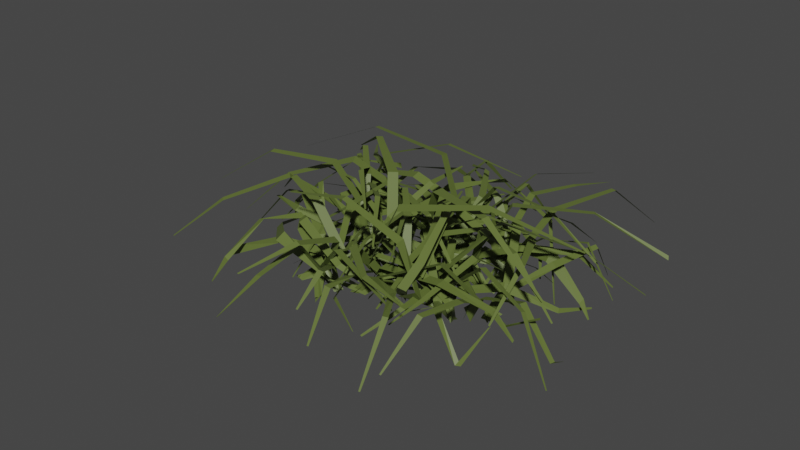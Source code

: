 # Source: JapaneseSedge1.blend  (saved by Blender 2.93.21; exported with 4.5.12 LTS)
import bpy
from mathutils import Matrix  # noqa: F401  (used for matrix-valued properties, if any)

bpy.ops.wm.read_factory_settings(use_empty=True)
scene = bpy.context.scene
scene.name = 'Scene'

# ---- collections
col_collection = bpy.data.collections.new('Collection'); scene.collection.children.link(col_collection)

# ---- materials (node trees are filled in below, after node groups)
mat_japanesesedge1 = bpy.data.materials.new('JapaneseSedge1')
mat_japanesesedge1.use_transparent_shadow = False

# ---- material node trees
mat_japanesesedge1.use_nodes = True; mat_japanesesedge1.node_tree.nodes.clear()
_N = mat_japanesesedge1.node_tree.nodes; _L = mat_japanesesedge1.node_tree.links
n0 = _N.new('ShaderNodeBsdfPrincipled'); n0.name = 'Principled BSDF'; n0.location = (10, 300)
n0.distribution = 'GGX'
n0.subsurface_method = 'BURLEY'
n0.inputs[0].default_value = (0.1148, 0.1544, 0.03447, 1.0)
n0.inputs[3].default_value = 1.45
n0.inputs[27].default_value = (0.0, 0.0, 0.0, 1.0)
n0.inputs[28].default_value = 1.0
n1 = _N.new('ShaderNodeOutputMaterial'); n1.name = 'Material Output'; n1.location = (300, 300)
_L.new(n0.outputs[0], n1.inputs[0])
n1.is_active_output = True

# ---- world
world_world = bpy.data.worlds.new('World'); scene.world = world_world
world_world.use_nodes = True; world_world.node_tree.nodes.clear()
_N = world_world.node_tree.nodes; _L = world_world.node_tree.links
n0 = _N.new('ShaderNodeOutputWorld'); n0.name = 'World Output'; n0.location = (300, 300)
n1 = _N.new('ShaderNodeBackground'); n1.name = 'Background'; n1.location = (10, 300)
n1.inputs[0].default_value = (0.05088, 0.05088, 0.05088, 1.0)
_L.new(n1.outputs[0], n0.inputs[0])
n0.is_active_output = True
world_world.color = (0.05088, 0.05088, 0.05088)
world_world.use_sun_shadow = False
world_world.sun_shadow_jitter_overblur = 0.0

# ---- meshes
me_plane_003 = bpy.data.meshes.new('Plane.003')
me_plane_003.from_pydata([(0.4024, 0.265, -0.2491), (0.447, 0.2822, -0.1459), (0.1943, 1.035, -0.1672), (0.203, 1.039, -0.1653), (0.1485, 0.8233, 0.1038), (0.1928, 0.5205, 0.09285), (0.3258, 0.2858, -0.04214), (0.371, 0.3033, -0.0269), (0.2341, 0.5364, 0.1068), (0.1767, 0.8342, 0.103), (0.4646, 0.3602, -0.109), (0.5038, 0.3425, -0.07886), (0.5149, 0.987, 0.2188), (0.5225, 0.9835, 0.2232), (0.3223, 0.6604, 0.2687), (0.2379, 0.3588, 0.1478), (0.3381, 0.2629, -0.1093), (0.3773, 0.2453, -0.08671), (0.2741, 0.3425, 0.1687), (0.3471, 0.6493, 0.283), (0.1177, 0.2009, -0.1431), (0.1673, 0.2036, -0.2371), (0.1839, 0.9153, -0.1048), (0.1937, 0.9159, -0.1031), (0.1027, 0.8464, -0.02981), (0.05421, 0.6152, 0.1139), (0.07665, 0.3143, -0.05696), (0.1265, 0.3173, -0.04803), (0.1003, 0.618, 0.1097), (0.1342, 0.8483, -0.02861), (0.3196, 0.4256, -0.1694), (0.3682, 0.4151, -0.152), (0.53, 1.174, 0.09923), (0.5393, 1.172, 0.1034), (0.4504, 0.8819, 0.1656), (0.3594, 0.5571, 0.2034), (0.3132, 0.3826, -0.02856), (0.3616, 0.3716, -0.02902), (0.4036, 0.5468, 0.2029), (0.4806, 0.8749, 0.1652), (0.07642, 0.5002, -0.06126), (0.1168, 0.5217, -0.04291), (-0.2277, 1.253, -0.2041), (-0.2198, 1.257, -0.2009), (-0.2734, 1.001, 0.06568), (-0.2008, 0.6891, 0.08979), (-0.023, 0.4877, 0.04886), (0.0174, 0.5093, 0.06433), (-0.1635, 0.709, 0.1096), (-0.2479, 1.015, 0.0754), (-0.3169, 0.3532, -0.06279), (-0.2904, 0.3937, -0.06873), (-0.9964, 0.8126, 0.04237), (-0.9913, 0.8204, 0.04373), (-0.8191, 0.5746, 0.09507), (-0.5558, 0.3536, 0.1697), (-0.3395, 0.2858, 0.03822), (-0.3129, 0.3263, -0.02039), (-0.5313, 0.391, 0.1841), (-0.8023, 0.6002, 0.1049), (-0.1756, 0.09424, -0.05931), (-0.1445, 0.07763, -0.09319), (-0.02034, 0.8308, -0.2226), (-0.0143, 0.8275, -0.2293), (0.1566, 0.626, -0.00697), (0.1744, 0.3359, -0.0318), (-0.01034, 0.1102, -0.0835), (0.02066, 0.09356, -0.118), (0.2031, 0.3206, -0.06367), (0.1762, 0.6155, -0.02854), (-0.3262, 0.1161, -0.02657), (-0.2825, 0.1284, -0.04714), (-0.6648, 0.625, -0.07403), (-0.6562, 0.6274, -0.07781), (-0.5348, 0.6868, -0.1718), (-0.3921, 0.5617, -0.04107), (-0.308, 0.2779, 0.03143), (-0.2642, 0.2902, 0.009872), (-0.3517, 0.573, -0.02778), (-0.5072, 0.6946, -0.1868), (-0.4713, 0.2983, -0.03881), (-0.4252, 0.29, -0.02844), (-0.2529, 1.055, -0.1714), (-0.2439, 1.053, -0.1664), (-0.4051, 0.8964, 0.001101), (-0.5245, 0.6172, 0.08905), (-0.5303, 0.353, 0.0357), (-0.4842, 0.3447, 0.03673), (-0.4819, 0.6096, 0.1035), (-0.376, 0.8911, 0.0286), (-0.4843, 0.03606, -0.024), (-0.4486, 0.07131, -0.02544), (-0.9637, 0.6115, 0.08322), (-0.9567, 0.6183, 0.08235), (-0.7141, 0.3613, 0.2635), (-0.4838, 0.1019, 0.2336), (-0.4089, -0.01435, 0.05686), (-0.3732, 0.02091, 0.05918), (-0.4508, 0.1344, 0.2295), (-0.6916, 0.3836, 0.2607), (-0.04345, 0.1949, -0.1375), (-0.007522, 0.2197, -0.1875), (-0.3149, 0.9339, 0.04302), (-0.3078, 0.9386, 0.05827), (-0.04584, 0.6924, 0.1868), (0.1304, 0.3881, 0.178), (0.09296, 0.187, -0.04971), (0.129, 0.2113, -0.07617), (0.1637, 0.4106, 0.1535), (-0.02304, 0.7078, 0.1701), (-0.3458, -0.03136, -0.03494), (-0.3034, -0.02634, -0.05666), (-0.131, 0.5774, 0.221), (-0.1227, 0.5784, 0.2164), (-0.07284, 0.2026, 0.2746), (-0.1154, -0.1112, 0.1615), (-0.2529, -0.1665, -0.09081), (-0.2105, -0.1615, -0.1142), (-0.07628, -0.1066, 0.1399), (-0.04606, 0.2058, 0.2598), (-0.2703, -0.2859, -0.1629), (-0.2205, -0.286, -0.2027), (-0.2568, 0.4541, 0.07998), (-0.2471, 0.4541, 0.08063), (-0.2835, 0.1047, 0.2577), (-0.2974, -0.2385, 0.2266), (-0.2839, -0.3733, -0.04124), (-0.2341, -0.3734, -0.03793), (-0.2514, -0.2386, 0.2296), (-0.252, 0.1047, 0.2598), (-0.6408, 0.04523, -0.02437), (-0.5991, 0.01732, -0.02905), (-0.1628, 0.6978, -0.07859), (-0.1547, 0.6924, -0.07816), (-0.3001, 0.5232, 0.0109), (-0.4903, 0.2687, 0.1503), (-0.6307, 0.06355, 0.07894), (-0.589, 0.03565, 0.06772), (-0.4517, 0.2429, 0.1506), (-0.2737, 0.5055, 0.01117), (-0.1294, -0.2521, -0.2265), (-0.1023, -0.2819, -0.1724), (0.356, 0.3631, -0.07475), (0.3613, 0.3573, -0.0797), (0.3915, 0.1122, -0.162), (0.2629, -0.1576, 0.02696), (0.008218, -0.2968, -0.05796), (0.03535, -0.3267, -0.08802), (0.288, -0.1851, -0.0008225), (0.4086, 0.09333, -0.1833), (-0.03939, -0.1569, -0.225), (-0.004452, -0.1526, -0.2293), (-0.4378, 0.3946, -0.09016), (-0.431, 0.3955, -0.09797), (-0.1869, 0.4325, -0.162), (0.01893, 0.2841, -0.1134), (0.05407, -0.004717, -0.1074), (0.08901, -0.0005091, -0.1406), (0.05121, 0.288, -0.1441), (-0.1647, 0.4352, -0.1745), (-0.4023, -0.3149, -0.1486), (-0.3552, -0.323, -0.1648), (-0.1389, 0.3729, -0.1159), (-0.1297, 0.3713, -0.1158), (-0.2796, 0.311, -0.04794), (-0.4087, 0.08778, 0.06672), (-0.4432, -0.2047, -0.06139), (-0.3961, -0.2129, -0.04632), (-0.3652, 0.08023, 0.01674), (-0.2498, 0.3058, -0.04836), (-0.1935, -0.08685, -0.08631), (-0.1474, -0.1011, -0.1191), (0.1275, 0.6473, 0.09248), (0.1364, 0.6445, 0.08883), (0.09045, 0.3265, 0.171), (-0.01761, -0.004522, 0.2049), (-0.1457, -0.1556, -0.02645), (-0.09957, -0.1698, -0.04179), (0.02499, -0.01767, 0.1907), (0.1196, 0.3176, 0.1613), (-0.4978, -0.06373, -0.04712), (-0.4555, -0.06084, -0.03031), (-0.6656, 0.6617, 0.0579), (-0.6573, 0.6623, 0.02369), (-0.7476, 0.3183, 0.1702), (-0.7281, -0.01847, 0.1462), (-0.5928, -0.1499, 0.03876), (-0.5505, -0.147, 0.02551), (-0.689, -0.0158, 0.1688), (-0.7208, 0.3201, 0.1857), (-0.3541, -0.1648, -0.06912), (-0.3097, -0.1473, -0.07954), (-0.6824, 0.4668, -0.05837), (-0.6737, 0.4702, -0.06098), (-0.567, 0.428, -0.03652), (-0.4326, 0.2298, 0.05837), (-0.3442, -0.04876, 0.03131), (-0.2998, -0.0313, 0.02376), (-0.3917, 0.2459, 0.05405), (-0.539, 0.439, -0.04488), (-0.1519, -0.4954, -0.1667), (-0.1078, -0.5041, -0.1184), (0.115, 0.2621, -0.1864), (0.1235, 0.2601, -0.2086), (-0.08791, 0.1023, -0.04503), (-0.2396, -0.1773, 0.0866), (-0.2373, -0.442, -0.05647), (-0.1933, -0.4519, -0.03471), (-0.1994, -0.1871, 0.1067), (-0.0604, 0.09556, -0.03125), (0.2122, -0.4277, -0.0628), (0.2569, -0.4093, -0.0781), (0.1499, 0.1963, 0.2826), (0.1585, 0.2, 0.2799), (0.3035, -0.1624, 0.3392), (0.3764, -0.4742, 0.2077), (0.3115, -0.5447, 0.0649), (0.3558, -0.526, 0.04808), (0.4174, -0.4569, 0.1948), (0.3315, -0.1505, 0.3304), (0.06567, -0.2318, -0.1715), (0.1084, -0.2517, -0.2478), (0.4801, 0.4341, 0.03056), (0.4885, 0.43, 0.03425), (0.3849, 0.1371, 0.1642), (0.2284, -0.1649, 0.1994), (0.09195, -0.2979, -0.02908), (0.1349, -0.3191, -0.04152), (0.2681, -0.1844, 0.1879), (0.4121, 0.1237, 0.1563), (0.09118, -0.5163, -0.06284), (0.1308, -0.5313, -0.03292), (0.2385, 0.2533, 0.005882), (0.2463, 0.2504, 0.01142), (-0.000293, -0.02863, 0.1639), (-0.1299, -0.3561, 0.1436), (-0.04703, -0.5489, -0.02451), (-0.007399, -0.5639, 0.008773), (-0.09325, -0.37, 0.1699), (0.02477, -0.03811, 0.1819), (0.4588, -0.312, -0.1845), (0.4953, -0.2789, -0.02665), (0.0272, 0.2086, -0.1498), (0.03437, 0.2151, -0.1538), (0.05228, 0.1651, -0.155), (0.1876, -0.003704, -0.01774), (0.3838, -0.2264, -0.07927), (0.4198, -0.1925, -0.08095), (0.2214, 0.0269, -0.01816), (0.07553, 0.1862, -0.1553), (0.2631, -0.03922, -0.2543), (0.3, -0.01899, -0.2289), (-0.09045, 0.6727, -0.01572), (-0.08327, 0.6767, -0.01088), (-0.1211, 0.3798, 0.006451), (-0.02847, 0.06495, 0.09341), (0.1634, -0.09083, -0.06852), (0.2002, -0.0706, -0.04311), (0.005591, 0.08364, 0.1169), (-0.09775, 0.3926, 0.02252), (0.2652, -0.2876, -0.1422), (0.2967, -0.2587, -0.1845), (-0.3071, 0.2293, -0.1966), (-0.3009, 0.2349, -0.2022), (-0.08016, 0.2269, -0.1229), (0.1693, 0.07401, 0.05215), (0.3043, -0.1727, -0.0481), (0.3366, -0.1445, -0.08802), (0.1987, 0.1002, 0.02916), (-0.06005, 0.2448, -0.1386), (-0.01355, 0.0241, -0.1861), (0.02435, 0.03782, -0.2281), (-0.03753, 0.756, -0.274), (-0.03016, 0.7587, -0.2683), (-0.2157, 0.6066, -0.03406), (-0.2731, 0.3375, -0.04216), (-0.1464, 0.08087, -0.04177), (-0.1085, 0.09458, -0.07003), (-0.2381, 0.3502, -0.0173), (-0.1918, 0.6152, -0.01528), (0.4017, -0.2215, -0.2491), (0.4443, -0.203, -0.2341), (0.04659, 0.3588, 0.1526), (0.05489, 0.3624, 0.1555), (0.1428, 0.005195, 0.2685), (0.2815, -0.2927, 0.1919), (0.3941, -0.3468, -0.09781), (0.4367, -0.3284, -0.08726), (0.3208, -0.2757, 0.2058), (0.1698, 0.01686, 0.278), (0.5312, -0.0935, -0.2333), (0.573, -0.1153, -0.2498), (0.8611, 0.6161, -0.1703), (0.8693, 0.6119, -0.1735), (0.8774, 0.421, 0.1067), (0.7859, 0.1424, 0.08819), (0.6195, -0.07686, -0.05397), (0.6613, -0.09861, -0.06), (0.8246, 0.1223, 0.07292), (0.9039, 0.4072, 0.09631), (0.4215, 0.2445, -0.2455), (0.428, 0.3027, -0.1511), (-0.4814, 0.4207, -0.1334), (-0.4802, 0.4321, -0.1318), (-0.3087, 0.3274, 0.01767), (0.01873, 0.2414, 0.1436), (0.3442, 0.2195, 0.002633), (0.3507, 0.2777, 0.01052), (0.02472, 0.2952, 0.1509), (-0.3046, 0.3642, -0.0004243), (0.4787, 0.3394, -0.1112), (0.4896, 0.3633, -0.07629), (-0.109, 0.5385, 0.01371), (-0.1069, 0.5431, 0.01891), (0.03832, 0.303, -0.03567), (0.264, 0.1596, -0.01783), (0.4542, 0.2144, -0.1412), (0.4651, 0.2383, -0.1127), (0.2741, 0.1817, 0.008476), (0.04523, 0.3181, -0.01768), (0.1303, 0.1714, -0.1511), (0.1544, 0.2329, -0.1786), (-0.758, 0.4958, -0.08802), (-0.7533, 0.5079, -0.0897), (-0.654, 0.5062, -0.03961), (-0.3535, 0.4125, 0.08876), (0.007682, 0.2548, 0.01694), (0.03183, 0.3163, 0.008393), (-0.3312, 0.4693, 0.08087), (-0.637, 0.5443, -0.04607), (0.3299, 0.402, -0.225), (0.3572, 0.438, -0.1516), (-0.2381, 0.8504, 0.0718), (-0.2328, 0.8574, 0.07348), (-0.04316, 0.6524, 0.1223), (0.1937, 0.449, 0.1626), (0.3475, 0.3626, -0.04736), (0.3747, 0.3987, -0.042), (0.2189, 0.4823, 0.1676), (-0.02588, 0.6752, 0.1257), (0.09751, 0.4799, -0.06812), (0.09574, 0.542, -0.03678), (-0.8933, 0.564, -0.1388), (-0.8937, 0.5761, -0.1358), (-0.6975, 0.4426, 0.06252), (-0.3358, 0.3736, 0.1598), (0.01685, 0.414, 0.01313), (0.01507, 0.4761, 0.02818), (-0.3374, 0.431, 0.1737), (-0.6986, 0.4818, 0.07219), (-0.2895, 0.3432, -0.06526), (-0.3178, 0.4037, -0.06649), (-1.311, -0.06933, -0.1923), (-1.316, -0.05756, -0.1909), (-0.9797, -0.03326, 0.1183), (-0.5601, 0.1005, 0.2853), (-0.2802, 0.2799, 0.04571), (-0.3084, 0.3404, 0.05961), (-0.5862, 0.1563, 0.2981), (-0.9975, 0.004964, 0.1271), (-0.1499, 0.06871, -0.08891), (-0.1702, 0.1032, -0.06354), (-0.8291, -0.02079, -0.06175), (-0.8331, -0.01403, -0.05674), (-0.6938, -0.1892, -0.08718), (-0.4492, -0.2244, -0.07297), (-0.2085, -0.07238, -0.03682), (-0.2289, -0.03793, -0.01236), (-0.4681, -0.1926, -0.05537), (-0.7067, -0.1674, -0.07045), (-0.3035, 0.1021, -0.02817), (-0.3052, 0.1423, -0.04562), (-1.047, -0.02258, -0.1956), (-1.047, -0.01476, -0.2), (-0.906, 0.1643, 0.0309), (-0.6367, 0.2678, 0.03656), (-0.3684, 0.2121, 0.06312), (-0.3701, 0.2523, 0.0511), (-0.6383, 0.305, 0.01202), (-0.9071, 0.1897, 0.01769), (-0.461, 0.2736, -0.03305), (-0.4362, 0.315, -0.03413), (-1.052, 0.7337, -0.2461), (-1.047, 0.7417, -0.2445), (-0.984, 0.6029, 0.04992), (-0.7861, 0.4203, 0.05305), (-0.5431, 0.2843, 0.06004), (-0.5176, 0.3254, 0.04752), (-0.7625, 0.4583, 0.06069), (-0.9679, 0.6289, 0.05498), (-0.4595, 0.02378, -0.02905), (-0.4734, 0.08359, -0.02059), (-1.396, -0.1791, 0.03367), (-1.399, -0.1675, 0.03481), (-0.9975, -0.1306, 0.3063), (-0.5785, -0.05402, 0.3225), (-0.3811, 0.01669, 0.01647), (-0.3951, 0.07649, 0.02229), (-0.5914, 0.001238, 0.3279), (-1.006, -0.09277, 0.31), (-0.02108, 0.174, -0.16), (-0.02975, 0.2402, -0.1644), (-1.02, 0.1867, 0.2327), (-1.021, 0.1996, 0.23), (-0.539, 0.2753, 0.4537), (-0.07248, 0.3028, 0.3959), (0.1031, 0.2448, 0.03021), (0.09443, 0.311, 0.01658), (-0.08049, 0.364, 0.3833), (-0.5445, 0.3171, 0.4451), (-0.3293, -0.04821, -0.04839), (-0.32, -0.009492, -0.04304), (-0.763, 0.06813, 0.2204), (-0.7611, 0.07566, 0.2206), (-0.4621, -0.01655, 0.2462), (-0.2265, -0.08155, 0.1195), (-0.2077, -0.08144, -0.04067), (-0.1984, -0.04272, -0.02983), (-0.2179, -0.04577, 0.1207), (-0.4562, 0.007932, 0.247), (-0.2565, -0.3104, -0.2044), (-0.2343, -0.2615, -0.158), (-1.055, 0.01694, 0.006092), (-1.051, 0.02645, 0.008969), (-0.7588, -0.2058, 0.239), (-0.4176, -0.3826, 0.2477), (-0.2195, -0.3959, -0.02153), (-0.1974, -0.3471, -0.006755), (-0.3971, -0.3374, 0.2614), (-0.7448, -0.1749, 0.2484), (-0.5976, 0.01199, -0.03121), (-0.6423, 0.05055, -0.02243), (-1.253, -0.6934, -0.1107), (-1.262, -0.6856, -0.1095), (-1.025, -0.4947, 0.116), (-0.75, -0.2199, 0.2443), (-0.5817, -0.002988, 0.01691), (-0.6265, 0.03557, 0.0502), (-0.7913, -0.1843, 0.2488), (-1.053, -0.4703, 0.1191), (-0.1025, -0.2928, -0.1736), (-0.1292, -0.2412, -0.2331), (-0.9556, -0.5767, -0.2048), (-0.9608, -0.5654, -0.1944), (-0.7906, -0.6421, -0.09178), (-0.4803, -0.5861, 0.06506), (-0.176, -0.4064, -0.01981), (-0.2027, -0.3548, -0.002899), (-0.5049, -0.5385, 0.08068), (-0.8075, -0.6057, -0.05275), (-0.01888, -0.1679, -0.1871), (-0.02496, -0.1416, -0.2538), (-0.6009, -0.2589, -0.05374), (-0.6021, -0.2537, -0.0548), (-0.4409, -0.08573, 0.03661), (-0.2122, 0.003057, -0.0003886), (-0.03385, -0.06114, -0.11), (-0.03993, -0.03477, -0.1344), (-0.2178, 0.02742, -0.02289), (-0.4447, -0.06906, 0.04255), (-0.394, -0.3438, -0.1802), (-0.3635, -0.2941, -0.1366), (-1.058, 0.1012, -0.203), (-1.052, 0.111, -0.203), (-1.013, 0.0628, -0.08842), (-0.8069, -0.08237, 0.06961), (-0.5128, -0.269, -0.02519), (-0.4823, -0.2193, -0.0256), (-0.7787, -0.03645, 0.08487), (-0.9937, 0.09422, -0.086), (-0.1902, -0.1194, -0.09982), (-0.1507, -0.06856, -0.1057), (-0.8985, 0.546, 0.1544), (-0.8908, 0.5559, 0.1529), (-0.5371, 0.279, 0.3952), (-0.1992, -0.01304, 0.3667), (-0.08472, -0.1609, 0.02505), (-0.04531, -0.1101, 0.01726), (-0.1628, 0.03389, 0.3595), (-0.5122, 0.3112, 0.3903), (-0.4797, -0.08043, -0.0497), (-0.4736, -0.04414, -0.02753), (-1.165, 0.07197, -0.1056), (-1.164, 0.07904, -0.1034), (-0.9851, -0.114, 0.02086), (-0.7192, -0.226, 0.04759), (-0.5029, -0.1793, -0.009233), (-0.4968, -0.143, 0.009377), (-0.7135, -0.1925, 0.06879), (-0.9813, -0.09105, 0.01693), (-0.3326, -0.1793, -0.07639), (-0.3312, -0.1328, -0.07303), (-1.125, -0.1886, -0.2092), (-1.125, -0.1795, -0.2105), (-0.9428, -0.07518, 0.05127), (-0.6442, -0.03205, 0.09527), (-0.3783, -0.09643, -0.002992), (-0.3768, -0.04998, 0.04021), (-0.6429, 0.01087, 0.07784), (-0.9419, -0.04581, 0.05116), (-0.1433, -0.5226, -0.1439), (-0.1162, -0.4766, -0.1399), (-0.7703, 0.01265, -0.01383), (-0.7595, 0.02209, -0.1712), (-0.7326, -0.1672, 0.006697), (-0.5385, -0.3896, 0.05193), (-0.2598, -0.5339, -0.03889), (-0.2327, -0.4885, -0.02251), (-0.5139, -0.3486, 0.06707), (-0.7157, -0.1391, 0.01714), (0.2326, -0.4463, -0.0626), (0.2363, -0.3903, -0.07964), (-0.5306, -0.4439, 0.3006), (-0.53, -0.4327, 0.3022), (-0.09242, -0.5004, 0.4146), (0.2893, -0.5213, 0.295), (0.3789, -0.482, 0.02953), (0.3819, -0.4247, -0.04657), (0.2921, -0.4684, 0.3028), (-0.0905, -0.4642, 0.4199), (0.06912, -0.2602, -0.1548), (0.1051, -0.2238, -0.2436), (-0.4105, 0.3263, 0.059), (-0.4034, 0.333, 0.05822), (-0.1702, 0.07675, 0.2498), (0.05677, -0.1852, 0.2307), (0.1376, -0.3063, -0.03403), (0.1738, -0.2717, -0.03805), (0.0902, -0.1532, 0.2269), (-0.1474, 0.09864, 0.2472), (0.09992, -0.5485, -0.05984), (0.1221, -0.4991, -0.0371), (-0.862, 0.04439, -0.1245), (-0.8577, 0.05404, -0.117), (-0.7353, -0.3584, -0.01575), (-0.4084, -0.6781, 0.1432), (-0.02407, -0.7052, 0.06336), (-0.001916, -0.6557, 0.01704), (-0.3879, -0.6324, 0.1842), (-0.7213, -0.3271, 0.01231), (0.4822, -0.3185, -0.1882), (0.4719, -0.2723, -0.06294), (-0.2322, -0.5043, -0.1222), (-0.2342, -0.4952, -0.1313), (-0.1194, -0.4152, -0.1499), (0.1301, -0.3318, 0.05613), (0.402, -0.2953, -0.06692), (0.3929, -0.2503, -0.07455), (0.1206, -0.2891, 0.04718), (-0.1259, -0.3859, -0.156), (0.2836, -0.05044, -0.2495), (0.2794, -0.007767, -0.2336), (-0.439, -0.03015, -0.1652), (-0.4398, -0.02184, -0.1614), (-0.274, -0.1397, -0.03666), (-0.002155, -0.1855, 0.04707), (0.2408, -0.1232, -0.0659), (0.2365, -0.08048, -0.04999), (-0.006079, -0.1461, 0.06177), (-0.2767, -0.1127, -0.01969), (0.2879, -0.294, -0.1367), (0.2736, -0.2518, -0.1936), (-0.4664, -0.5073, -0.09246), (-0.4692, -0.4991, -0.09613), (-0.2596, -0.3329, 0.0492), (0.03673, -0.2079, 0.1424), (0.2678, -0.213, -0.03504), (0.2534, -0.1707, -0.05389), (0.02347, -0.1688, 0.125), (-0.2686, -0.3062, 0.03728), (0.004578, 0.01268, -0.2453), (0.006214, 0.04923, -0.2378), (-0.4876, 0.1285, -0.1851), (-0.4872, 0.1356, -0.1836), (-0.4664, 0.05819, -0.06106), (-0.3142, -0.001477, 0.03342), (-0.09066, -0.01035, -0.1125), (-0.08903, 0.0262, -0.105), (-0.3127, 0.03229, 0.04072), (-0.4654, 0.0813, -0.05627), (0.4237, -0.2312, -0.2505), (0.4223, -0.1933, -0.2327), (-0.2364, -0.2898, -0.1103), (-0.2367, -0.2824, -0.1068), (0.02452, -0.3781, 0.07056), (0.3124, -0.3929, 0.09426), (0.4647, -0.3064, -0.1159), (0.4634, -0.2685, -0.09858), (0.3112, -0.3579, 0.1106), (0.02364, -0.3541, 0.08178), (0.5349, -0.1226, -0.2292), (0.5693, -0.08618, -0.254), (-0.09831, 0.5238, -0.04732), (-0.09161, 0.5309, -0.04844), (0.1989, 0.4309, 0.06681), (0.4916, 0.2072, 0.1835), (0.6103, -0.04268, -0.03174), (0.6447, -0.006289, -0.05153), (0.5234, 0.2408, 0.1605), (0.2206, 0.4539, 0.05109), (-0.3138, -0.456, -0.2491), (-0.3499, -0.4875, -0.1431), (0.1452, -1.081, 0.1196), (0.1381, -1.086, 0.1232), (0.1157, -0.8636, 0.2217), (-0.02949, -0.6245, 0.09285), (-0.2349, -0.4505, -0.04212), (-0.2714, -0.4828, -0.02688), (-0.06281, -0.6535, 0.1068), (0.09291, -0.8819, 0.2351), (-0.3397, -0.5667, -0.1257), (-0.3826, -0.5636, -0.1119), (-0.1726, -1.155, 0.2316), (-0.1809, -1.157, 0.2344), (-0.1033, -0.8002, 0.2687), (-0.1271, -0.4879, 0.1478), (-0.2556, -0.435, -0.1093), (-0.297, -0.4289, -0.08671), (-0.1668, -0.485, 0.1687), (-0.1304, -0.7982, 0.283), (-0.06827, -0.2991, -0.1424), (-0.1139, -0.318, -0.2371), (0.1131, -0.988, -0.1479), (0.1042, -0.9917, -0.1457), (0.1667, -0.8732, 0.1521), (0.1331, -0.6661, 0.1171), (0.009132, -0.391, -0.05696), (-0.03672, -0.4109, -0.04803), (0.09078, -0.6845, 0.1129), (0.1377, -0.8841, 0.1645), (-0.1814, -0.5798, -0.1465), (-0.2299, -0.5845, -0.2148), (-0.123, -1.345, 0.1018), (-0.1325, -1.348, 0.09485), (-0.1479, -1.031, 0.1752), (-0.1735, -0.7159, 0.2034), (-0.19, -0.538, -0.02853), (-0.2393, -0.5445, -0.029), (-0.2186, -0.7213, 0.2029), (-0.1787, -1.039, 0.1732), (0.07292, -0.5656, -0.05235), (0.04232, -0.5996, -0.03673), (0.6161, -1.169, -0.09032), (0.6101, -1.175, -0.08614), (0.573, -0.9166, 0.1684), (0.3981, -0.6482, 0.1179), (0.1621, -0.5198, 0.05646), (0.1315, -0.5539, 0.06796), (0.3698, -0.6797, 0.1096), (0.5536, -0.9381, 0.1788), (0.3923, -0.2929, -0.1779), (0.3812, -0.34, -0.1325), (1.188, -0.4922, -0.1935), (1.186, -0.5013, -0.19), (0.9399, -0.3292, 0.06601), (0.6169, -0.2115, 0.1464), (0.392, -0.2234, -0.05923), (0.3793, -0.269, -0.04462), (0.6066, -0.2551, 0.1592), (0.9329, -0.359, 0.07753), (0.1709, -0.09792, -0.2243), (0.136, -0.09291, -0.2588), (0.2769, -0.8367, -0.06943), (0.2701, -0.8358, -0.07129), (0.04056, -0.7039, -0.01763), (-0.07535, -0.4447, -0.0318), (0.02106, -0.1694, -0.0835), (-0.01376, -0.1644, -0.118), (-0.1075, -0.4401, -0.06367), (0.01854, -0.7019, -0.03961), (0.3199, -0.06692, -0.232), (0.283, -0.09343, -0.2512), (0.8119, -0.4316, -0.01961), (0.8047, -0.4368, -0.02339), (0.7111, -0.5319, -0.2438), (0.5342, -0.4631, -0.05851), (0.3603, -0.2275, -0.1045), (0.3228, -0.2537, -0.1124), (0.5001, -0.4876, -0.02687), (0.6878, -0.5486, -0.2405), (0.5186, -0.1885, -0.1121), (0.4724, -0.1965, -0.2338), (0.572, -0.9739, -0.1236), (0.563, -0.9754, -0.1205), (0.6609, -0.7732, 0.1351), (0.6777, -0.47, 0.07986), (0.5927, -0.2197, -0.07364), (0.5465, -0.2277, -0.06043), (0.635, -0.4774, 0.09033), (0.6318, -0.7782, 0.145), (0.4411, 0.06237, -0.1381), (0.4196, 0.01702, -0.1365), (1.088, -0.3144, 0.05429), (1.084, -0.3232, 0.05326), (0.7683, -0.1647, 0.2635), (0.4631, 0.000343, 0.2336), (0.353, 0.08393, -0.05589), (0.3315, 0.03858, -0.06143), (0.4433, -0.04155, 0.2295), (0.7547, -0.1933, 0.2607), (0.08127, -0.2384, -0.1997), (0.05578, -0.2753, -0.1467), (0.5889, -0.8393, 0.2027), (0.584, -0.8461, 0.2006), (0.2536, -0.7044, 0.1868), (-0.01613, -0.4787, 0.178), (-0.04973, -0.2769, -0.04971), (-0.07531, -0.3121, -0.07617), (-0.03977, -0.5112, 0.1535), (0.2374, -0.7266, 0.1701), (0.2879, 0.07834, -0.2299), (0.2498, 0.05914, -0.2533), (0.2942, -0.5672, 0.221), (0.2868, -0.5709, 0.2164), (0.1114, -0.2349, 0.2746), (0.04408, 0.07458, 0.1615), (0.1544, 0.1735, -0.09081), (0.1163, 0.1543, -0.1142), (0.008891, 0.05684, 0.1399), (0.08732, -0.247, 0.2598), (0.1299, 0.2917, -0.1651), (0.08331, 0.2754, -0.1676), (0.3703, -0.4083, 0.07998), (0.3612, -0.4116, 0.08063), (0.2758, -0.07084, 0.2577), (0.1716, 0.2565, 0.2266), (0.1127, 0.3785, -0.04124), (0.06591, 0.3616, -0.03793), (0.1283, 0.2408, 0.2296), (0.2462, -0.08156, 0.2598), (0.5913, 0.1073, -0.2418), (0.5425, 0.1192, -0.2414), (0.3653, -0.6695, -0.07728), (0.3558, -0.6671, -0.07668), (0.4346, -0.4584, -0.003699), (0.5263, -0.1542, 0.1321), (0.5881, 0.08659, -0.04176), (0.5393, 0.09855, -0.04419), (0.4813, -0.1432, 0.1394), (0.4037, -0.4508, -0.000812), (0.00899, 0.2124, -0.1615), (-0.02662, 0.2305, -0.1678), (-0.2369, -0.5346, -0.06757), (-0.2439, -0.531, -0.08134), (-0.3559, -0.3087, -0.1505), (-0.3273, -0.01126, 0.02696), (-0.1356, 0.2067, -0.05796), (-0.1713, 0.2255, -0.02834), (-0.3602, 0.006059, 0.01319), (-0.3784, -0.2969, -0.1381), (-0.04297, 0.09147, -0.1354), (-0.07437, 0.07557, -0.1273), (0.5163, -0.2898, -0.0605), (0.5102, -0.2929, -0.06295), (0.2974, -0.4134, -0.1389), (0.05304, -0.3428, -0.1134), (-0.07876, -0.08346, -0.1074), (-0.1102, -0.09936, -0.1406), (0.02403, -0.3575, -0.1441), (0.2775, -0.4236, -0.1522), (0.244, 0.3641, -0.1836), (0.1969, 0.3556, -0.1595), (0.2315, -0.3745, -0.1076), (0.2223, -0.3762, -0.1042), (0.3427, -0.266, -0.1792), (0.3878, -0.01209, -0.02497), (0.3209, 0.275, -0.06123), (0.2731, 0.2661, -0.04632), (0.3443, -0.01988, -0.00646), (0.313, -0.2713, -0.1642), (0.1258, 0.07839, -0.2339), (0.0776, 0.07599, -0.2403), (0.07528, -0.7165, 0.09052), (0.0659, -0.7164, 0.0863), (0.0003509, -0.4072, 0.171), (-0.01134, -0.05913, 0.2049), (0.05734, 0.1266, -0.02645), (0.00915, 0.1242, -0.04179), (-0.05586, -0.06134, 0.1907), (-0.03012, -0.4087, 0.1613), (0.4196, 0.1607, -0.2538), (0.3809, 0.1436, -0.2293), (0.8304, -0.4672, 0.005263), (0.8227, -0.4705, 0.01071), (0.785, -0.1128, 0.1702), (0.6515, 0.197, 0.1462), (0.4794, 0.2742, -0.07973), (0.4407, 0.257, -0.05524), (0.6157, 0.1811, 0.1688), (0.7605, -0.1237, 0.1857), (0.25, 0.2066, -0.2349), (0.2143, 0.175, -0.2482), (0.7728, -0.2761, -0.03838), (0.7657, -0.2822, -0.04732), (0.6528, -0.2776, -0.04678), (0.4588, -0.1374, -0.02024), (0.2804, 0.09413, -0.04991), (0.2447, 0.06256, -0.06324), (0.4258, -0.1665, -0.02866), (0.6303, -0.2976, 0.007388), (-0.05294, 0.4461, -0.078), (-0.09776, 0.442, -0.06755), (-0.04476, -0.3551, -0.2117), (-0.05343, -0.356, -0.2343), (0.09124, -0.1354, -0.04503), (0.1382, 0.1791, 0.0866), (0.04528, 0.4252, -0.01924), (0.0007683, 0.4203, -0.03486), (0.09703, 0.1746, 0.1067), (0.0631, -0.1385, -0.03125), (-0.3701, 0.2576, -0.02942), (-0.4053, 0.2248, -0.0328), (-0.1, -0.3052, 0.2826), (-0.1069, -0.3115, 0.2799), (-0.3671, -0.02061, 0.3392), (-0.5423, 0.2475, 0.2077), (-0.5054, 0.336, 0.04295), (-0.5406, 0.3032, 0.04621), (-0.5748, 0.2172, 0.1948), (-0.3894, -0.04133, 0.3304), (-0.1667, 0.1248, -0.06824), (-0.2143, 0.13, -0.06081), (-0.329, -0.6415, -0.06924), (-0.3383, -0.6405, -0.07166), (-0.3411, -0.3299, 0.1642), (-0.2974, 0.007382, 0.1994), (-0.2146, 0.1791, -0.02908), (-0.2623, 0.1844, 0.02914), (-0.3414, 0.01222, 0.1879), (-0.3712, -0.3266, 0.1563), (-0.2886, 0.3846, -0.08034), (-0.331, 0.3851, -0.05419), (-0.1639, -0.389, 0.005882), (-0.1721, -0.3889, 0.01142), (-0.03586, -0.04239, 0.1639), (-0.02611, 0.3097, 0.1436), (-0.1699, 0.4625, 0.002069), (-0.2122, 0.463, -0.05208), (-0.06526, 0.3102, 0.1699), (-0.06265, -0.04206, 0.1819), (-0.5642, 0.06686, -0.02591), (-0.5872, 0.02323, -0.03115), (0.01924, -0.277, -0.1638), (0.01473, -0.2855, -0.1576), (-0.01915, -0.2444, -0.1551), (-0.2039, -0.1301, -0.01774), (-0.4619, 0.01097, 0.06638), (-0.485, -0.03266, 0.05702), (-0.2252, -0.1704, -0.01816), (-0.03379, -0.2722, -0.1554), (-0.287, -0.1225, -0.08087), (-0.3147, -0.1541, -0.06903), (0.2887, -0.6706, -0.01439), (0.2833, -0.6768, -0.009547), (0.2173, -0.3849, 0.006451), (0.02262, -0.1207, 0.09341), (-0.2109, -0.03992, -0.05706), (-0.2386, -0.07153, -0.04311), (-0.002989, -0.1499, 0.1169), (0.1998, -0.4049, 0.02252), (-0.3734, 0.1098, -0.01879), (-0.3936, 0.07228, -0.03585), (0.343, -0.182, -0.1233), (0.339, -0.1894, -0.104), (0.1266, -0.2552, -0.1229), (-0.1602, -0.1969, 0.05215), (-0.3695, -0.01218, 0.05058), (-0.3897, -0.04969, 0.04188), (-0.1788, -0.2315, 0.02916), (0.1138, -0.2789, -0.1386), (-0.005363, -0.08741, -0.255), (-0.03628, -0.1133, -0.2281), (0.2675, -0.7663, -0.1368), (0.2615, -0.7706, -0.1278), (0.3838, -0.5656, -0.0285), (0.3458, -0.2931, -0.06174), (0.1388, -0.09533, -0.09694), (0.1079, -0.1212, -0.07003), (0.3172, -0.317, -0.02934), (0.3643, -0.5819, -0.01142), (-0.4795, 0.00132, -0.0343), (-0.5133, -0.03059, -0.02831), (0.05258, -0.4225, 0.1526), (0.04601, -0.4287, 0.1555), (-0.1588, -0.1231, 0.2685), (-0.3909, 0.1094, 0.1919), (-0.5153, 0.1217, 0.07251), (-0.549, 0.08983, 0.07359), (-0.4221, 0.07991, 0.2058), (-0.1801, -0.1433, 0.278), (-0.5575, -0.1632, -0.04734), (-0.6042, -0.1571, -0.04919), (-0.6248, -0.9492, -0.06808), (-0.6339, -0.9484, -0.07141), (-0.7069, -0.7614, -0.04975), (-0.7162, -0.472, 0.08819), (-0.6348, -0.2091, 0.01801), (-0.6815, -0.2029, 0.04197), (-0.7593, -0.4664, 0.07292), (-0.7364, -0.7585, -0.03583), (-0.3388, -0.4433, -0.2455), (-0.325, -0.5002, -0.1423), (0.5699, -0.3001, 0.03927), (0.5726, -0.3112, 0.04748), (0.3766, -0.2724, -0.1074), (0.03864, -0.3027, 0.1436), (-0.2747, -0.3934, 0.002633), (-0.2609, -0.4503, 0.01052), (0.0514, -0.3553, 0.1509), (0.3845, -0.3074, -0.1038), (-0.3601, -0.552, -0.1287), (-0.3622, -0.5783, -0.1089), (0.2603, -0.5381, 0.02021), (0.2599, -0.5432, 0.02483), (0.04128, -0.3672, -0.03567), (-0.2199, -0.3096, -0.01783), (-0.3798, -0.4262, -0.1412), (-0.3819, -0.4524, -0.1127), (-0.2218, -0.3339, 0.008476), (0.03997, -0.3838, -0.01768), (-0.09014, -0.275, -0.1508), (-0.0918, -0.341, -0.2245), (0.8494, -0.2755, -0.1618), (0.8491, -0.2884, -0.1709), (0.7618, -0.3238, 0.01059), (0.447, -0.3361, 0.06405), (0.0536, -0.3115, 0.01694), (0.05194, -0.3775, 0.008393), (0.4454, -0.3971, 0.06014), (0.7608, -0.3658, 0.002173), (-0.1996, -0.5624, -0.1752), (-0.2122, -0.6032, -0.1684), (0.4883, -0.7871, 0.1121), (0.4857, -0.7955, 0.1141), (0.2373, -0.6677, 0.1223), (-0.05476, -0.5576, 0.1626), (-0.2291, -0.5312, -0.04735), (-0.2423, -0.5742, -0.04198), (-0.0671, -0.5975, 0.1676), (0.2289, -0.695, 0.1257), (0.04618, -0.5538, -0.05779), (0.06907, -0.6114, -0.03177), (1.006, -0.2938, 0.04268), (1.01, -0.3051, 0.03604), (0.7805, -0.2467, -0.1125), (0.417, -0.3057, 0.1428), (0.09943, -0.4642, 0.01313), (0.1223, -0.5219, 0.02818), (0.4381, -0.359, 0.1567), (0.7949, -0.2832, -0.1036), (0.3631, -0.2929, -0.1667), (0.4103, -0.34, -0.1417), (1.182, 0.4441, -0.09684), (1.191, 0.4349, -0.09874), (0.8829, 0.2969, 0.1183), (0.5343, 0.02777, 0.2853), (0.3327, -0.2366, 0.03636), (0.3799, -0.2838, 0.03908), (0.5779, -0.0158, 0.2981), (0.9127, 0.2671, 0.1271), (0.138, -0.08272, -0.2543), (0.1689, -0.1081, -0.2288), (0.7455, 0.2314, -0.09525), (0.7515, 0.2264, -0.0894), (0.5609, 0.3456, -0.1185), (0.3205, 0.2959, -0.09058), (0.1448, 0.06992, -0.1107), (0.1758, 0.04452, -0.08517), (0.3488, 0.2722, -0.06696), (0.5805, 0.3296, -0.1034), (0.2938, -0.06158, -0.2283), (0.3091, -0.09877, -0.2549), (0.9497, 0.3099, -0.2027), (0.9527, 0.3027, -0.2099), (0.8812, 0.08609, -0.13), (0.6636, -0.1033, 0.02921), (0.3941, -0.1439, -0.08066), (0.4097, -0.1814, -0.1045), (0.6778, -0.1377, -0.007468), (0.8909, 0.06258, -0.1468), (0.5005, -0.1688, -0.2457), (0.4905, -0.2162, -0.1378), (1.213, -0.399, -0.06585), (1.211, -0.4082, -0.06424), (1.105, -0.2994, -0.1671), (0.8561, -0.1955, 0.02864), (0.5813, -0.1508, -0.06661), (0.5713, -0.1982, -0.06392), (0.8469, -0.2392, 0.03393), (1.098, -0.3293, -0.1653), (0.4136, 0.06541, -0.1425), (0.4471, 0.01398, -0.1381), (1.225, 0.5765, 0.09373), (1.231, 0.5665, 0.07215), (0.8664, 0.3945, 0.3063), (0.4988, 0.1792, 0.3225), (0.3375, 0.04528, -0.003429), (0.3711, -0.006144, -0.003344), (0.5298, 0.1317, 0.3279), (0.8876, 0.362, 0.31), (0.0531, -0.2271, -0.1647), (0.08375, -0.2849, -0.1943), (0.9957, 0.1039, 0.2327), (1.002, 0.09235, 0.23), (0.5743, -0.1437, 0.4537), (0.1453, -0.3291, 0.3959), (-0.03949, -0.3347, 0.03021), (-0.008704, -0.3939, 0.01658), (0.1738, -0.3839, 0.3833), (0.5938, -0.1812, 0.4451), (0.2666, 0.08852, -0.2422), (0.2711, 0.04896, -0.2409), (0.7139, 0.1275, 0.2204), (0.7148, 0.1198, 0.2206), (0.4022, 0.1042, 0.2462), (0.1586, 0.08468, 0.1195), (0.141, 0.07817, -0.1193), (0.1455, 0.0386, -0.118), (0.1627, 0.04813, 0.1207), (0.4051, 0.07918, 0.247), (0.1085, 0.31, -0.1857), (0.1047, 0.257, -0.16), (0.9711, 0.2756, 0.09715), (0.9703, 0.2652, 0.08937), (0.6163, 0.3835, 0.239), (0.2352, 0.4329, 0.2477), (0.04454, 0.3777, -0.02153), (0.04045, 0.3243, -0.006755), (0.2314, 0.3835, 0.2614), (0.6137, 0.3497, 0.2484), (0.5393, 0.1237, -0.244), (0.5945, 0.1028, -0.2391), (0.9162, 1.006, 0.02202), (0.9269, 1.001, 0.02297), (0.7678, 0.7461, 0.2834), (0.6032, 0.3937, 0.2443), (0.5193, 0.1324, -0.001638), (0.5745, 0.1114, 0.004708), (0.6542, 0.3744, 0.2488), (0.8027, 0.7329, 0.2866), (-0.03011, 0.2408, -0.1646), (0.01251, 0.202, -0.1479), (0.6863, 0.7843, -0.09798), (0.6947, 0.7766, -0.09466), (0.4996, 0.7973, -0.04058), (0.2245, 0.6456, 0.06506), (5.696e-05, 0.3727, -0.01981), (0.04275, 0.3334, -0.002899), (0.264, 0.6093, 0.08068), (0.5266, 0.7724, -0.01772), (-0.06604, 0.09487, -0.1176), (-0.0513, 0.07217, -0.1409), (0.4507, 0.3799, -0.08621), (0.4533, 0.3754, -0.08935), (0.3586, 0.1619, -0.05624), (0.1741, 0.0002947, -0.0003886), (-0.01544, -0.0003718, -0.11), (-0.0007104, -0.02307, -0.1344), (0.1877, -0.02068, -0.02289), (0.3679, 0.1476, -0.07906), (0.2263, 0.3884, -0.1441), (0.2146, 0.3313, -0.2245), (1.002, 0.1951, -0.203), (1.0, 0.1839, -0.203), (0.947, 0.2181, -0.1101), (0.7037, 0.284, 0.08573), (0.3657, 0.3602, -0.02461), (0.3533, 0.3024, -0.02518), (0.694, 0.2314, 0.01703), (0.9417, 0.182, -0.1256), (0.1115, 0.1078, -0.1981), (0.09186, 0.04659, -0.2455), (1.005, -0.2752, 0.1256), (1.001, -0.2871, 0.1239), (0.5738, -0.1479, 0.3952), (0.1564, 0.01098, 0.3667), (-0.001761, 0.1108, 0.02505), (-0.02143, 0.04957, 0.01726), (0.1382, -0.04557, 0.3595), (0.5613, -0.1866, 0.3903), (0.3969, 0.1702, -0.2531), (0.4036, 0.1341, -0.2301), (1.093, 0.2613, -0.08223), (1.094, 0.2543, -0.08178), (0.8604, 0.3747, 0.1331), (0.5722, 0.389, 0.04759), (0.386, 0.2715, -0.09044), (0.3916, 0.2349, -0.06758), (0.5783, 0.3555, 0.06879), (0.8646, 0.3518, 0.1335), (0.2249, 0.2129, -0.2321), (0.2394, 0.1687, -0.251), (0.9666, 0.4927, -0.1515), (0.9694, 0.4841, -0.1561), (0.8339, 0.3237, 0.09344), (0.5681, 0.1811, 0.09527), (0.2961, 0.1506, -0.03171), (0.3106, 0.1064, -0.05325), (0.5815, 0.1403, 0.07784), (0.8431, 0.2958, 0.07679), (-0.07027, 0.469, -0.06773), (-0.08056, 0.4195, -0.07885), (0.7016, 0.1799, -0.06351), (0.6997, 0.1699, -0.06143), (0.6049, 0.3383, -0.006722), (0.3464, 0.4809, 0.05193), (0.03493, 0.5165, 0.06629), (0.02509, 0.4657, 0.02012), (0.3373, 0.434, 0.06707), (0.5986, 0.3061, -0.01237), (-0.3961, 0.2686, -0.03593), (-0.3793, 0.2138, -0.02636), (0.3204, 0.5292, 0.3006), (0.3237, 0.5185, 0.3022), (-0.1106, 0.4324, 0.4146), (-0.4765, 0.3215, 0.295), (-0.5472, 0.2539, 0.06717), (-0.5305, 0.1991, 0.07791), (-0.461, 0.2708, 0.3028), (-0.1001, 0.3977, 0.4199), (-0.1794, 0.1498, -0.06638), (-0.2016, 0.1049, -0.06223), (0.471, -0.2356, 0.03259), (0.4667, -0.2444, 0.03156), (0.1599, -0.0833, 0.2498), (-0.143, 0.08521, 0.2307), (-0.2604, 0.1714, 0.02511), (-0.2826, 0.1265, 0.04192), (-0.1635, 0.04372, 0.2269), (0.1459, -0.1117, 0.2472), (-0.3078, 0.4119, -0.08942), (-0.3117, 0.3578, -0.04574), (0.7972, 0.1829, -0.1856), (0.7965, 0.1724, -0.1807), (0.5421, 0.5188, 0.1058), (0.1255, 0.7074, 0.1432), (-0.2449, 0.6015, 0.06243), (-0.2488, 0.5474, 0.01704), (0.1219, 0.6575, 0.1842), (0.5396, 0.4847, 0.1035), (-0.5884, 0.06499, -0.02474), (-0.5629, 0.02509, -0.03247), (0.01923, 0.4791, -0.1617), (0.02419, 0.4713, -0.1662), (-0.05646, 0.3625, -0.07822), (-0.2621, 0.1979, 0.05613), (-0.5051, 0.07055, 0.07825), (-0.4796, 0.03065, 0.07157), (-0.2385, 0.1611, 0.04718), (-0.04013, 0.3368, -0.1175), (-0.3101, -0.119, -0.07206), (-0.2915, -0.1577, -0.07821), (0.3759, 0.1091, -0.2273), (0.3795, 0.1016, -0.1981), (0.1833, 0.1556, -0.1076), (-0.08776, 0.1056, 0.04707), (-0.2947, -0.03603, 0.02027), (-0.2761, -0.07467, -0.04084), (-0.07058, 0.06993, 0.06177), (0.1951, 0.1312, -0.09758), (-0.3975, 0.1084, -0.01867), (-0.3695, 0.07363, -0.03588), (0.2384, 0.5668, -0.04612), (0.2439, 0.5601, -0.05222), (0.1037, 0.3322, 0.0492), (-0.132, 0.1134, 0.1424), (-0.3508, 0.03915, 0.05702), (-0.3229, 0.004351, 0.04211), (-0.1061, 0.08122, 0.125), (0.1214, 0.3102, 0.03728), (-0.02631, -0.08288, -0.2453), (-0.01534, -0.1178, -0.2378), (0.4758, -0.0234, -0.06704), (0.4779, -0.0302, -0.06734), (0.4319, 0.03545, -0.1646), (0.2684, 0.03944, -0.0921), (0.05531, -0.02866, -0.1125), (0.06628, -0.06357, -0.105), (0.2785, 0.007191, -0.09238), (0.4388, 0.01338, -0.1636), (-0.5036, 0.002928, -0.03516), (-0.4893, -0.0322, -0.02732), (0.09671, 0.2838, -0.1103), (0.09949, 0.2769, -0.1068), (-0.1787, 0.2775, 0.07056), (-0.4543, 0.193, 0.09426), (-0.5679, 0.0596, 0.0606), (-0.5536, 0.02447, 0.06318), (-0.4412, 0.1605, 0.1106), (-0.1697, 0.2553, 0.08178), (-0.5709, -0.1372, -0.03735), (-0.5908, -0.1831, -0.05907), (0.2452, -0.528, -0.03788), (0.2413, -0.5369, -0.03954), (-0.06585, -0.5424, 0.06681), (-0.4175, -0.4322, 0.1835), (-0.6144, -0.238, -0.007811), (-0.6343, -0.284, -0.03267), (-0.4358, -0.4747, 0.1605), (-0.07843, -0.5714, 0.05109)], [], [(4, 9, 3, 2), (0, 1, 7, 6), (6, 7, 8, 5), (5, 8, 9, 4), (14, 19, 13, 12), (10, 11, 17, 16), (16, 17, 18, 15), (15, 18, 19, 14), (24, 29, 23, 22), (20, 21, 27, 26), (26, 27, 28, 25), (25, 28, 29, 24), (34, 39, 33, 32), (30, 31, 37, 36), (36, 37, 38, 35), (35, 38, 39, 34), (44, 49, 43, 42), (40, 41, 47, 46), (46, 47, 48, 45), (45, 48, 49, 44), (54, 59, 53, 52), (50, 51, 57, 56), (56, 57, 58, 55), (55, 58, 59, 54), (64, 69, 63, 62), (60, 61, 67, 66), (66, 67, 68, 65), (65, 68, 69, 64), (74, 79, 73, 72), (70, 71, 77, 76), (76, 77, 78, 75), (75, 78, 79, 74), (84, 89, 83, 82), (80, 81, 87, 86), (86, 87, 88, 85), (85, 88, 89, 84), (94, 99, 93, 92), (90, 91, 97, 96), (96, 97, 98, 95), (95, 98, 99, 94), (104, 109, 103, 102), (100, 101, 107, 106), (106, 107, 108, 105), (105, 108, 109, 104), (114, 119, 113, 112), (110, 111, 117, 116), (116, 117, 118, 115), (115, 118, 119, 114), (124, 129, 123, 122), (120, 121, 127, 126), (126, 127, 128, 125), (125, 128, 129, 124), (134, 139, 133, 132), (130, 131, 137, 136), (136, 137, 138, 135), (135, 138, 139, 134), (144, 149, 143, 142), (140, 141, 147, 146), (146, 147, 148, 145), (145, 148, 149, 144), (154, 159, 153, 152), (150, 151, 157, 156), (156, 157, 158, 155), (155, 158, 159, 154), (164, 169, 163, 162), (160, 161, 167, 166), (166, 167, 168, 165), (165, 168, 169, 164), (174, 179, 173, 172), (170, 171, 177, 176), (176, 177, 178, 175), (175, 178, 179, 174), (184, 189, 183, 182), (180, 181, 187, 186), (186, 187, 188, 185), (185, 188, 189, 184), (194, 199, 193, 192), (190, 191, 197, 196), (196, 197, 198, 195), (195, 198, 199, 194), (204, 209, 203, 202), (200, 201, 207, 206), (206, 207, 208, 205), (205, 208, 209, 204), (214, 219, 213, 212), (210, 211, 217, 216), (216, 217, 218, 215), (215, 218, 219, 214), (224, 229, 223, 222), (220, 221, 227, 226), (226, 227, 228, 225), (225, 228, 229, 224), (234, 239, 233, 232), (230, 231, 237, 236), (236, 237, 238, 235), (235, 238, 239, 234), (244, 249, 243, 242), (240, 241, 247, 246), (246, 247, 248, 245), (245, 248, 249, 244), (254, 259, 253, 252), (250, 251, 257, 256), (256, 257, 258, 255), (255, 258, 259, 254), (264, 269, 263, 262), (260, 261, 267, 266), (266, 267, 268, 265), (265, 268, 269, 264), (274, 279, 273, 272), (270, 271, 277, 276), (276, 277, 278, 275), (275, 278, 279, 274), (284, 289, 283, 282), (280, 281, 287, 286), (286, 287, 288, 285), (285, 288, 289, 284), (294, 299, 293, 292), (290, 291, 297, 296), (296, 297, 298, 295), (295, 298, 299, 294), (304, 309, 303, 302), (300, 301, 307, 306), (306, 307, 308, 305), (305, 308, 309, 304), (314, 319, 313, 312), (310, 311, 317, 316), (316, 317, 318, 315), (315, 318, 319, 314), (324, 329, 323, 322), (320, 321, 327, 326), (326, 327, 328, 325), (325, 328, 329, 324), (334, 339, 333, 332), (330, 331, 337, 336), (336, 337, 338, 335), (335, 338, 339, 334), (344, 349, 343, 342), (340, 341, 347, 346), (346, 347, 348, 345), (345, 348, 349, 344), (354, 359, 353, 352), (350, 351, 357, 356), (356, 357, 358, 355), (355, 358, 359, 354), (364, 369, 363, 362), (360, 361, 367, 366), (366, 367, 368, 365), (365, 368, 369, 364), (374, 379, 373, 372), (370, 371, 377, 376), (376, 377, 378, 375), (375, 378, 379, 374), (384, 389, 383, 382), (380, 381, 387, 386), (386, 387, 388, 385), (385, 388, 389, 384), (394, 399, 393, 392), (390, 391, 397, 396), (396, 397, 398, 395), (395, 398, 399, 394), (404, 409, 403, 402), (400, 401, 407, 406), (406, 407, 408, 405), (405, 408, 409, 404), (414, 419, 413, 412), (410, 411, 417, 416), (416, 417, 418, 415), (415, 418, 419, 414), (424, 429, 423, 422), (420, 421, 427, 426), (426, 427, 428, 425), (425, 428, 429, 424), (434, 439, 433, 432), (430, 431, 437, 436), (436, 437, 438, 435), (435, 438, 439, 434), (444, 449, 443, 442), (440, 441, 447, 446), (446, 447, 448, 445), (445, 448, 449, 444), (454, 459, 453, 452), (450, 451, 457, 456), (456, 457, 458, 455), (455, 458, 459, 454), (464, 469, 463, 462), (460, 461, 467, 466), (466, 467, 468, 465), (465, 468, 469, 464), (474, 479, 473, 472), (470, 471, 477, 476), (476, 477, 478, 475), (475, 478, 479, 474), (484, 489, 483, 482), (480, 481, 487, 486), (486, 487, 488, 485), (485, 488, 489, 484), (494, 499, 493, 492), (490, 491, 497, 496), (496, 497, 498, 495), (495, 498, 499, 494), (504, 509, 503, 502), (500, 501, 507, 506), (506, 507, 508, 505), (505, 508, 509, 504), (514, 519, 513, 512), (510, 511, 517, 516), (516, 517, 518, 515), (515, 518, 519, 514), (524, 529, 523, 522), (520, 521, 527, 526), (526, 527, 528, 525), (525, 528, 529, 524), (534, 539, 533, 532), (530, 531, 537, 536), (536, 537, 538, 535), (535, 538, 539, 534), (544, 549, 543, 542), (540, 541, 547, 546), (546, 547, 548, 545), (545, 548, 549, 544), (554, 559, 553, 552), (550, 551, 557, 556), (556, 557, 558, 555), (555, 558, 559, 554), (564, 569, 563, 562), (560, 561, 567, 566), (566, 567, 568, 565), (565, 568, 569, 564), (574, 579, 573, 572), (570, 571, 577, 576), (576, 577, 578, 575), (575, 578, 579, 574), (584, 589, 583, 582), (580, 581, 587, 586), (586, 587, 588, 585), (585, 588, 589, 584), (594, 599, 593, 592), (590, 591, 597, 596), (596, 597, 598, 595), (595, 598, 599, 594), (604, 609, 603, 602), (600, 601, 607, 606), (606, 607, 608, 605), (605, 608, 609, 604), (614, 619, 613, 612), (610, 611, 617, 616), (616, 617, 618, 615), (615, 618, 619, 614), (624, 629, 623, 622), (620, 621, 627, 626), (626, 627, 628, 625), (625, 628, 629, 624), (634, 639, 633, 632), (630, 631, 637, 636), (636, 637, 638, 635), (635, 638, 639, 634), (644, 649, 643, 642), (640, 641, 647, 646), (646, 647, 648, 645), (645, 648, 649, 644), (654, 659, 653, 652), (650, 651, 657, 656), (656, 657, 658, 655), (655, 658, 659, 654), (664, 669, 663, 662), (660, 661, 667, 666), (666, 667, 668, 665), (665, 668, 669, 664), (674, 679, 673, 672), (670, 671, 677, 676), (676, 677, 678, 675), (675, 678, 679, 674), (684, 689, 683, 682), (680, 681, 687, 686), (686, 687, 688, 685), (685, 688, 689, 684), (694, 699, 693, 692), (690, 691, 697, 696), (696, 697, 698, 695), (695, 698, 699, 694), (704, 709, 703, 702), (700, 701, 707, 706), (706, 707, 708, 705), (705, 708, 709, 704), (714, 719, 713, 712), (710, 711, 717, 716), (716, 717, 718, 715), (715, 718, 719, 714), (724, 729, 723, 722), (720, 721, 727, 726), (726, 727, 728, 725), (725, 728, 729, 724), (734, 739, 733, 732), (730, 731, 737, 736), (736, 737, 738, 735), (735, 738, 739, 734), (744, 749, 743, 742), (740, 741, 747, 746), (746, 747, 748, 745), (745, 748, 749, 744), (754, 759, 753, 752), (750, 751, 757, 756), (756, 757, 758, 755), (755, 758, 759, 754), (764, 769, 763, 762), (760, 761, 767, 766), (766, 767, 768, 765), (765, 768, 769, 764), (774, 779, 773, 772), (770, 771, 777, 776), (776, 777, 778, 775), (775, 778, 779, 774), (784, 789, 783, 782), (780, 781, 787, 786), (786, 787, 788, 785), (785, 788, 789, 784), (794, 799, 793, 792), (790, 791, 797, 796), (796, 797, 798, 795), (795, 798, 799, 794), (804, 809, 803, 802), (800, 801, 807, 806), (806, 807, 808, 805), (805, 808, 809, 804), (814, 819, 813, 812), (810, 811, 817, 816), (816, 817, 818, 815), (815, 818, 819, 814), (824, 829, 823, 822), (820, 821, 827, 826), (826, 827, 828, 825), (825, 828, 829, 824), (834, 839, 833, 832), (830, 831, 837, 836), (836, 837, 838, 835), (835, 838, 839, 834), (844, 849, 843, 842), (840, 841, 847, 846), (846, 847, 848, 845), (845, 848, 849, 844), (854, 859, 853, 852), (850, 851, 857, 856), (856, 857, 858, 855), (855, 858, 859, 854), (864, 869, 863, 862), (860, 861, 867, 866), (866, 867, 868, 865), (865, 868, 869, 864), (874, 879, 873, 872), (870, 871, 877, 876), (876, 877, 878, 875), (875, 878, 879, 874), (884, 889, 883, 882), (880, 881, 887, 886), (886, 887, 888, 885), (885, 888, 889, 884), (894, 899, 893, 892), (890, 891, 897, 896), (896, 897, 898, 895), (895, 898, 899, 894), (904, 909, 903, 902), (900, 901, 907, 906), (906, 907, 908, 905), (905, 908, 909, 904), (914, 919, 913, 912), (910, 911, 917, 916), (916, 917, 918, 915), (915, 918, 919, 914), (924, 929, 923, 922), (920, 921, 927, 926), (926, 927, 928, 925), (925, 928, 929, 924), (934, 939, 933, 932), (930, 931, 937, 936), (936, 937, 938, 935), (935, 938, 939, 934), (944, 949, 943, 942), (940, 941, 947, 946), (946, 947, 948, 945), (945, 948, 949, 944), (954, 959, 953, 952), (950, 951, 957, 956), (956, 957, 958, 955), (955, 958, 959, 954), (964, 969, 963, 962), (960, 961, 967, 966), (966, 967, 968, 965), (965, 968, 969, 964), (974, 979, 973, 972), (970, 971, 977, 976), (976, 977, 978, 975), (975, 978, 979, 974), (984, 989, 983, 982), (980, 981, 987, 986), (986, 987, 988, 985), (985, 988, 989, 984), (994, 999, 993, 992), (990, 991, 997, 996), (996, 997, 998, 995), (995, 998, 999, 994), (1004, 1009, 1003, 1002), (1000, 1001, 1007, 1006), (1006, 1007, 1008, 1005), (1005, 1008, 1009, 1004), (1014, 1019, 1013, 1012), (1010, 1011, 1017, 1016), (1016, 1017, 1018, 1015), (1015, 1018, 1019, 1014), (1024, 1029, 1023, 1022), (1020, 1021, 1027, 1026), (1026, 1027, 1028, 1025), (1025, 1028, 1029, 1024), (1034, 1039, 1033, 1032), (1030, 1031, 1037, 1036), (1036, 1037, 1038, 1035), (1035, 1038, 1039, 1034), (1044, 1049, 1043, 1042), (1040, 1041, 1047, 1046), (1046, 1047, 1048, 1045), (1045, 1048, 1049, 1044), (1054, 1059, 1053, 1052), (1050, 1051, 1057, 1056), (1056, 1057, 1058, 1055), (1055, 1058, 1059, 1054), (1064, 1069, 1063, 1062), (1060, 1061, 1067, 1066), (1066, 1067, 1068, 1065), (1065, 1068, 1069, 1064), (1074, 1079, 1073, 1072), (1070, 1071, 1077, 1076), (1076, 1077, 1078, 1075), (1075, 1078, 1079, 1074), (1084, 1089, 1083, 1082), (1080, 1081, 1087, 1086), (1086, 1087, 1088, 1085), (1085, 1088, 1089, 1084), (1094, 1099, 1093, 1092), (1090, 1091, 1097, 1096), (1096, 1097, 1098, 1095), (1095, 1098, 1099, 1094), (1104, 1109, 1103, 1102), (1100, 1101, 1107, 1106), (1106, 1107, 1108, 1105), (1105, 1108, 1109, 1104), (1114, 1119, 1113, 1112), (1110, 1111, 1117, 1116), (1116, 1117, 1118, 1115), (1115, 1118, 1119, 1114), (1124, 1129, 1123, 1122), (1120, 1121, 1127, 1126), (1126, 1127, 1128, 1125), (1125, 1128, 1129, 1124), (1134, 1139, 1133, 1132), (1130, 1131, 1137, 1136), (1136, 1137, 1138, 1135), (1135, 1138, 1139, 1134), (1144, 1149, 1143, 1142), (1140, 1141, 1147, 1146), (1146, 1147, 1148, 1145), (1145, 1148, 1149, 1144), (1154, 1159, 1153, 1152), (1150, 1151, 1157, 1156), (1156, 1157, 1158, 1155), (1155, 1158, 1159, 1154), (1164, 1169, 1163, 1162), (1160, 1161, 1167, 1166), (1166, 1167, 1168, 1165), (1165, 1168, 1169, 1164), (1174, 1179, 1173, 1172), (1170, 1171, 1177, 1176), (1176, 1177, 1178, 1175), (1175, 1178, 1179, 1174), (1184, 1189, 1183, 1182), (1180, 1181, 1187, 1186), (1186, 1187, 1188, 1185), (1185, 1188, 1189, 1184), (1194, 1199, 1193, 1192), (1190, 1191, 1197, 1196), (1196, 1197, 1198, 1195), (1195, 1198, 1199, 1194)])
_uv = me_plane_003.uv_layers.new(name='UVMap')
_uv.uv.foreach_set('vector', [0.0, 0.8008, 1.0, 0.8008, 1.0, 1.0, 0.0, 1.0, 0.0, 0.0, 1.0, 0.0, 1.0, 0.1553, 0.0, 0.1553, 0.0, 0.1553, 1.0, 0.1553, 1.0, 0.5238, 0.0, 0.5238, 0.0, 0.5238, 1.0, 0.5238, 1.0, 0.8008, 0.0, 0.8008, 0.0, 0.8008, 1.0, 0.8008, 1.0, 1.0, 0.0, 1.0, 0.0, 0.0, 1.0, 0.0, 1.0, 0.1553, 0.0, 0.1553, 0.0, 0.1553, 1.0, 0.1553, 1.0, 0.5238, 0.0, 0.5238, 0.0, 0.5238, 1.0, 0.5238, 1.0, 0.8008, 0.0, 0.8008, 0.0, 0.8008, 1.0, 0.8008, 1.0, 1.0, 0.0, 1.0, 0.0, 0.0, 1.0, 0.0, 1.0, 0.1553, 0.0, 0.1553, 0.0, 0.1553, 1.0, 0.1553, 1.0, 0.5238, 0.0, 0.5238, 0.0, 0.5238, 1.0, 0.5238, 1.0, 0.8008, 0.0, 0.8008, 0.0, 0.8008, 1.0, 0.8008, 1.0, 1.0, 0.0, 1.0, 0.0, 0.0, 1.0, 0.0, 1.0, 0.1553, 0.0, 0.1553, 0.0, 0.1553, 1.0, 0.1553, 1.0, 0.5238, 0.0, 0.5238, 0.0, 0.5238, 1.0, 0.5238, 1.0, 0.8008, 0.0, 0.8008, 0.0, 0.8008, 1.0, 0.8008, 1.0, 1.0, 0.0, 1.0, 0.0, 0.0, 1.0, 0.0, 1.0, 0.1553, 0.0, 0.1553, 0.0, 0.1553, 1.0, 0.1553, 1.0, 0.5238, 0.0, 0.5238, 0.0, 0.5238, 1.0, 0.5238, 1.0, 0.8008, 0.0, 0.8008, 0.0, 0.8008, 1.0, 0.8008, 1.0, 1.0, 0.0, 1.0, 0.0, 0.0, 1.0, 0.0, 1.0, 0.1553, 0.0, 0.1553, 0.0, 0.1553, 1.0, 0.1553, 1.0, 0.5238, 0.0, 0.5238, 0.0, 0.5238, 1.0, 0.5238, 1.0, 0.8008, 0.0, 0.8008, 0.0, 0.8008, 1.0, 0.8008, 1.0, 1.0, 0.0, 1.0, 0.0, 0.0, 1.0, 0.0, 1.0, 0.1553, 0.0, 0.1553, 0.0, 0.1553, 1.0, 0.1553, 1.0, 0.5238, 0.0, 0.5238, 0.0, 0.5238, 1.0, 0.5238, 1.0, 0.8008, 0.0, 0.8008, 0.0, 0.8008, 1.0, 0.8008, 1.0, 1.0, 0.0, 1.0, 0.0, 0.0, 1.0, 0.0, 1.0, 0.1553, 0.0, 0.1553, 0.0, 0.1553, 1.0, 0.1553, 1.0, 0.5238, 0.0, 0.5238, 0.0, 0.5238, 1.0, 0.5238, 1.0, 0.8008, 0.0, 0.8008, 0.0, 0.8008, 1.0, 0.8008, 1.0, 1.0, 0.0, 1.0, 0.0, 0.0, 1.0, 0.0, 1.0, 0.1553, 0.0, 0.1553, 0.0, 0.1553, 1.0, 0.1553, 1.0, 0.5238, 0.0, 0.5238, 0.0, 0.5238, 1.0, 0.5238, 1.0, 0.8008, 0.0, 0.8008, 0.0, 0.8008, 1.0, 0.8008, 1.0, 1.0, 0.0, 1.0, 0.0, 0.0, 1.0, 0.0, 1.0, 0.1553, 0.0, 0.1553, 0.0, 0.1553, 1.0, 0.1553, 1.0, 0.5238, 0.0, 0.5238, 0.0, 0.5238, 1.0, 0.5238, 1.0, 0.8008, 0.0, 0.8008, 0.0, 0.8008, 1.0, 0.8008, 1.0, 1.0, 0.0, 1.0, 0.0, 0.0, 1.0, 0.0, 1.0, 0.1553, 0.0, 0.1553, 0.0, 0.1553, 1.0, 0.1553, 1.0, 0.5238, 0.0, 0.5238, 0.0, 0.5238, 1.0, 0.5238, 1.0, 0.8008, 0.0, 0.8008, 0.0, 0.8008, 1.0, 0.8008, 1.0, 1.0, 0.0, 1.0, 0.0, 0.0, 1.0, 0.0, 1.0, 0.1553, 0.0, 0.1553, 0.0, 0.1553, 1.0, 0.1553, 1.0, 0.5238, 0.0, 0.5238, 0.0, 0.5238, 1.0, 0.5238, 1.0, 0.8008, 0.0, 0.8008, 0.0, 0.8008, 1.0, 0.8008, 1.0, 1.0, 0.0, 1.0, 0.0, 0.0, 1.0, 0.0, 1.0, 0.1553, 0.0, 0.1553, 0.0, 0.1553, 1.0, 0.1553, 1.0, 0.5238, 0.0, 0.5238, 0.0, 0.5238, 1.0, 0.5238, 1.0, 0.8008, 0.0, 0.8008, 0.0, 0.8008, 1.0, 0.8008, 1.0, 1.0, 0.0, 1.0, 0.0, 0.0, 1.0, 0.0, 1.0, 0.1553, 0.0, 0.1553, 0.0, 0.1553, 1.0, 0.1553, 1.0, 0.5238, 0.0, 0.5238, 0.0, 0.5238, 1.0, 0.5238, 1.0, 0.8008, 0.0, 0.8008, 0.0, 0.8008, 1.0, 0.8008, 1.0, 1.0, 0.0, 1.0, 0.0, 0.0, 1.0, 0.0, 1.0, 0.1553, 0.0, 0.1553, 0.0, 0.1553, 1.0, 0.1553, 1.0, 0.5238, 0.0, 0.5238, 0.0, 0.5238, 1.0, 0.5238, 1.0, 0.8008, 0.0, 0.8008, 0.0, 0.8008, 1.0, 0.8008, 1.0, 1.0, 0.0, 1.0, 0.0, 0.0, 1.0, 0.0, 1.0, 0.1553, 0.0, 0.1553, 0.0, 0.1553, 1.0, 0.1553, 1.0, 0.5238, 0.0, 0.5238, 0.0, 0.5238, 1.0, 0.5238, 1.0, 0.8008, 0.0, 0.8008, 0.0, 0.8008, 1.0, 0.8008, 1.0, 1.0, 0.0, 1.0, 0.0, 0.0, 1.0, 0.0, 1.0, 0.1553, 0.0, 0.1553, 0.0, 0.1553, 1.0, 0.1553, 1.0, 0.5238, 0.0, 0.5238, 0.0, 0.5238, 1.0, 0.5238, 1.0, 0.8008, 0.0, 0.8008, 0.0, 0.8008, 1.0, 0.8008, 1.0, 1.0, 0.0, 1.0, 0.0, 0.0, 1.0, 0.0, 1.0, 0.1553, 0.0, 0.1553, 0.0, 0.1553, 1.0, 0.1553, 1.0, 0.5238, 0.0, 0.5238, 0.0, 0.5238, 1.0, 0.5238, 1.0, 0.8008, 0.0, 0.8008, 0.0, 0.8008, 1.0, 0.8008, 1.0, 1.0, 0.0, 1.0, 0.0, 0.0, 1.0, 0.0, 1.0, 0.1553, 0.0, 0.1553, 0.0, 0.1553, 1.0, 0.1553, 1.0, 0.5238, 0.0, 0.5238, 0.0, 0.5238, 1.0, 0.5238, 1.0, 0.8008, 0.0, 0.8008, 0.0, 0.8008, 1.0, 0.8008, 1.0, 1.0, 0.0, 1.0, 0.0, 0.0, 1.0, 0.0, 1.0, 0.1553, 0.0, 0.1553, 0.0, 0.1553, 1.0, 0.1553, 1.0, 0.5238, 0.0, 0.5238, 0.0, 0.5238, 1.0, 0.5238, 1.0, 0.8008, 0.0, 0.8008, 0.0, 0.8008, 1.0, 0.8008, 1.0, 1.0, 0.0, 1.0, 0.0, 0.0, 1.0, 0.0, 1.0, 0.1553, 0.0, 0.1553, 0.0, 0.1553, 1.0, 0.1553, 1.0, 0.5238, 0.0, 0.5238, 0.0, 0.5238, 1.0, 0.5238, 1.0, 0.8008, 0.0, 0.8008, 0.0, 0.8008, 1.0, 0.8008, 1.0, 1.0, 0.0, 1.0, 0.0, 0.0, 1.0, 0.0, 1.0, 0.1553, 0.0, 0.1553, 0.0, 0.1553, 1.0, 0.1553, 1.0, 0.5238, 0.0, 0.5238, 0.0, 0.5238, 1.0, 0.5238, 1.0, 0.8008, 0.0, 0.8008, 0.0, 0.8008, 1.0, 0.8008, 1.0, 1.0, 0.0, 1.0, 0.0, 0.0, 1.0, 0.0, 1.0, 0.1553, 0.0, 0.1553, 0.0, 0.1553, 1.0, 0.1553, 1.0, 0.5238, 0.0, 0.5238, 0.0, 0.5238, 1.0, 0.5238, 1.0, 0.8008, 0.0, 0.8008, 0.0, 0.8008, 1.0, 0.8008, 1.0, 1.0, 0.0, 1.0, 0.0, 0.0, 1.0, 0.0, 1.0, 0.1553, 0.0, 0.1553, 0.0, 0.1553, 1.0, 0.1553, 1.0, 0.5238, 0.0, 0.5238, 0.0, 0.5238, 1.0, 0.5238, 1.0, 0.8008, 0.0, 0.8008, 0.0, 0.8008, 1.0, 0.8008, 1.0, 1.0, 0.0, 1.0, 0.0, 0.0, 1.0, 0.0, 1.0, 0.1553, 0.0, 0.1553, 0.0, 0.1553, 1.0, 0.1553, 1.0, 0.5238, 0.0, 0.5238, 0.0, 0.5238, 1.0, 0.5238, 1.0, 0.8008, 0.0, 0.8008, 0.0, 0.8008, 1.0, 0.8008, 1.0, 1.0, 0.0, 1.0, 0.0, 0.0, 1.0, 0.0, 1.0, 0.1553, 0.0, 0.1553, 0.0, 0.1553, 1.0, 0.1553, 1.0, 0.5238, 0.0, 0.5238, 0.0, 0.5238, 1.0, 0.5238, 1.0, 0.8008, 0.0, 0.8008, 0.0, 0.8008, 1.0, 0.8008, 1.0, 1.0, 0.0, 1.0, 0.0, 0.0, 1.0, 0.0, 1.0, 0.1553, 0.0, 0.1553, 0.0, 0.1553, 1.0, 0.1553, 1.0, 0.5238, 0.0, 0.5238, 0.0, 0.5238, 1.0, 0.5238, 1.0, 0.8008, 0.0, 0.8008, 0.0, 0.8008, 1.0, 0.8008, 1.0, 1.0, 0.0, 1.0, 0.0, 0.0, 1.0, 0.0, 1.0, 0.1553, 0.0, 0.1553, 0.0, 0.1553, 1.0, 0.1553, 1.0, 0.5238, 0.0, 0.5238, 0.0, 0.5238, 1.0, 0.5238, 1.0, 0.8008, 0.0, 0.8008, 0.0, 0.8008, 1.0, 0.8008, 1.0, 1.0, 0.0, 1.0, 0.0, 0.0, 1.0, 0.0, 1.0, 0.1553, 0.0, 0.1553, 0.0, 0.1553, 1.0, 0.1553, 1.0, 0.5238, 0.0, 0.5238, 0.0, 0.5238, 1.0, 0.5238, 1.0, 0.8008, 0.0, 0.8008, 0.0, 0.8008, 1.0, 0.8008, 1.0, 1.0, 0.0, 1.0, 0.0, 0.0, 1.0, 0.0, 1.0, 0.1553, 0.0, 0.1553, 0.0, 0.1553, 1.0, 0.1553, 1.0, 0.5238, 0.0, 0.5238, 0.0, 0.5238, 1.0, 0.5238, 1.0, 0.8008, 0.0, 0.8008, 0.0, 0.8008, 1.0, 0.8008, 1.0, 1.0, 0.0, 1.0, 0.0, 0.0, 1.0, 0.0, 1.0, 0.1553, 0.0, 0.1553, 0.0, 0.1553, 1.0, 0.1553, 1.0, 0.5238, 0.0, 0.5238, 0.0, 0.5238, 1.0, 0.5238, 1.0, 0.8008, 0.0, 0.8008, 0.0, 0.8008, 1.0, 0.8008, 1.0, 1.0, 0.0, 1.0, 0.0, 0.0, 1.0, 0.0, 1.0, 0.1553, 0.0, 0.1553, 0.0, 0.1553, 1.0, 0.1553, 1.0, 0.5238, 0.0, 0.5238, 0.0, 0.5238, 1.0, 0.5238, 1.0, 0.8008, 0.0, 0.8008, 0.0, 0.8008, 1.0, 0.8008, 1.0, 1.0, 0.0, 1.0, 0.0, 0.0, 1.0, 0.0, 1.0, 0.1553, 0.0, 0.1553, 0.0, 0.1553, 1.0, 0.1553, 1.0, 0.5238, 0.0, 0.5238, 0.0, 0.5238, 1.0, 0.5238, 1.0, 0.8008, 0.0, 0.8008, 0.0, 0.8008, 1.0, 0.8008, 1.0, 1.0, 0.0, 1.0, 0.0, 0.0, 1.0, 0.0, 1.0, 0.1553, 0.0, 0.1553, 0.0, 0.1553, 1.0, 0.1553, 1.0, 0.5238, 0.0, 0.5238, 0.0, 0.5238, 1.0, 0.5238, 1.0, 0.8008, 0.0, 0.8008, 0.0, 0.8008, 1.0, 0.8008, 1.0, 1.0, 0.0, 1.0, 0.0, 0.0, 1.0, 0.0, 1.0, 0.1553, 0.0, 0.1553, 0.0, 0.1553, 1.0, 0.1553, 1.0, 0.5238, 0.0, 0.5238, 0.0, 0.5238, 1.0, 0.5238, 1.0, 0.8008, 0.0, 0.8008, 0.0, 0.8008, 1.0, 0.8008, 1.0, 1.0, 0.0, 1.0, 0.0, 0.0, 1.0, 0.0, 1.0, 0.1553, 0.0, 0.1553, 0.0, 0.1553, 1.0, 0.1553, 1.0, 0.5238, 0.0, 0.5238, 0.0, 0.5238, 1.0, 0.5238, 1.0, 0.8008, 0.0, 0.8008, 0.0, 0.8008, 1.0, 0.8008, 1.0, 1.0, 0.0, 1.0, 0.0, 0.0, 1.0, 0.0, 1.0, 0.1553, 0.0, 0.1553, 0.0, 0.1553, 1.0, 0.1553, 1.0, 0.5238, 0.0, 0.5238, 0.0, 0.5238, 1.0, 0.5238, 1.0, 0.8008, 0.0, 0.8008, 0.0, 0.8008, 1.0, 0.8008, 1.0, 1.0, 0.0, 1.0, 0.0, 0.0, 1.0, 0.0, 1.0, 0.1553, 0.0, 0.1553, 0.0, 0.1553, 1.0, 0.1553, 1.0, 0.5238, 0.0, 0.5238, 0.0, 0.5238, 1.0, 0.5238, 1.0, 0.8008, 0.0, 0.8008, 0.0, 0.8008, 1.0, 0.8008, 1.0, 1.0, 0.0, 1.0, 0.0, 0.0, 1.0, 0.0, 1.0, 0.1553, 0.0, 0.1553, 0.0, 0.1553, 1.0, 0.1553, 1.0, 0.5238, 0.0, 0.5238, 0.0, 0.5238, 1.0, 0.5238, 1.0, 0.8008, 0.0, 0.8008, 0.0, 0.8008, 1.0, 0.8008, 1.0, 1.0, 0.0, 1.0, 0.0, 0.0, 1.0, 0.0, 1.0, 0.1553, 0.0, 0.1553, 0.0, 0.1553, 1.0, 0.1553, 1.0, 0.5238, 0.0, 0.5238, 0.0, 0.5238, 1.0, 0.5238, 1.0, 0.8008, 0.0, 0.8008, 0.0, 0.8008, 1.0, 0.8008, 1.0, 1.0, 0.0, 1.0, 0.0, 0.0, 1.0, 0.0, 1.0, 0.1553, 0.0, 0.1553, 0.0, 0.1553, 1.0, 0.1553, 1.0, 0.5238, 0.0, 0.5238, 0.0, 0.5238, 1.0, 0.5238, 1.0, 0.8008, 0.0, 0.8008, 0.0, 0.8008, 1.0, 0.8008, 1.0, 1.0, 0.0, 1.0, 0.0, 0.0, 1.0, 0.0, 1.0, 0.1553, 0.0, 0.1553, 0.0, 0.1553, 1.0, 0.1553, 1.0, 0.5238, 0.0, 0.5238, 0.0, 0.5238, 1.0, 0.5238, 1.0, 0.8008, 0.0, 0.8008, 0.0, 0.8008, 1.0, 0.8008, 1.0, 1.0, 0.0, 1.0, 0.0, 0.0, 1.0, 0.0, 1.0, 0.1553, 0.0, 0.1553, 0.0, 0.1553, 1.0, 0.1553, 1.0, 0.5238, 0.0, 0.5238, 0.0, 0.5238, 1.0, 0.5238, 1.0, 0.8008, 0.0, 0.8008, 0.0, 0.8008, 1.0, 0.8008, 1.0, 1.0, 0.0, 1.0, 0.0, 0.0, 1.0, 0.0, 1.0, 0.1553, 0.0, 0.1553, 0.0, 0.1553, 1.0, 0.1553, 1.0, 0.5238, 0.0, 0.5238, 0.0, 0.5238, 1.0, 0.5238, 1.0, 0.8008, 0.0, 0.8008, 0.0, 0.8008, 1.0, 0.8008, 1.0, 1.0, 0.0, 1.0, 0.0, 0.0, 1.0, 0.0, 1.0, 0.1553, 0.0, 0.1553, 0.0, 0.1553, 1.0, 0.1553, 1.0, 0.5238, 0.0, 0.5238, 0.0, 0.5238, 1.0, 0.5238, 1.0, 0.8008, 0.0, 0.8008, 0.0, 0.8008, 1.0, 0.8008, 1.0, 1.0, 0.0, 1.0, 0.0, 0.0, 1.0, 0.0, 1.0, 0.1553, 0.0, 0.1553, 0.0, 0.1553, 1.0, 0.1553, 1.0, 0.5238, 0.0, 0.5238, 0.0, 0.5238, 1.0, 0.5238, 1.0, 0.8008, 0.0, 0.8008, 0.0, 0.8008, 1.0, 0.8008, 1.0, 1.0, 0.0, 1.0, 0.0, 0.0, 1.0, 0.0, 1.0, 0.1553, 0.0, 0.1553, 0.0, 0.1553, 1.0, 0.1553, 1.0, 0.5238, 0.0, 0.5238, 0.0, 0.5238, 1.0, 0.5238, 1.0, 0.8008, 0.0, 0.8008, 0.0, 0.8008, 1.0, 0.8008, 1.0, 1.0, 0.0, 1.0, 0.0, 0.0, 1.0, 0.0, 1.0, 0.1553, 0.0, 0.1553, 0.0, 0.1553, 1.0, 0.1553, 1.0, 0.5238, 0.0, 0.5238, 0.0, 0.5238, 1.0, 0.5238, 1.0, 0.8008, 0.0, 0.8008, 0.0, 0.8008, 1.0, 0.8008, 1.0, 1.0, 0.0, 1.0, 0.0, 0.0, 1.0, 0.0, 1.0, 0.1553, 0.0, 0.1553, 0.0, 0.1553, 1.0, 0.1553, 1.0, 0.5238, 0.0, 0.5238, 0.0, 0.5238, 1.0, 0.5238, 1.0, 0.8008, 0.0, 0.8008, 0.0, 0.8008, 1.0, 0.8008, 1.0, 1.0, 0.0, 1.0, 0.0, 0.0, 1.0, 0.0, 1.0, 0.1553, 0.0, 0.1553, 0.0, 0.1553, 1.0, 0.1553, 1.0, 0.5238, 0.0, 0.5238, 0.0, 0.5238, 1.0, 0.5238, 1.0, 0.8008, 0.0, 0.8008, 0.0, 0.8008, 1.0, 0.8008, 1.0, 1.0, 0.0, 1.0, 0.0, 0.0, 1.0, 0.0, 1.0, 0.1553, 0.0, 0.1553, 0.0, 0.1553, 1.0, 0.1553, 1.0, 0.5238, 0.0, 0.5238, 0.0, 0.5238, 1.0, 0.5238, 1.0, 0.8008, 0.0, 0.8008, 0.0, 0.8008, 1.0, 0.8008, 1.0, 1.0, 0.0, 1.0, 0.0, 0.0, 1.0, 0.0, 1.0, 0.1553, 0.0, 0.1553, 0.0, 0.1553, 1.0, 0.1553, 1.0, 0.5238, 0.0, 0.5238, 0.0, 0.5238, 1.0, 0.5238, 1.0, 0.8008, 0.0, 0.8008, 0.0, 0.8008, 1.0, 0.8008, 1.0, 1.0, 0.0, 1.0, 0.0, 0.0, 1.0, 0.0, 1.0, 0.1553, 0.0, 0.1553, 0.0, 0.1553, 1.0, 0.1553, 1.0, 0.5238, 0.0, 0.5238, 0.0, 0.5238, 1.0, 0.5238, 1.0, 0.8008, 0.0, 0.8008, 0.0, 0.8008, 1.0, 0.8008, 1.0, 1.0, 0.0, 1.0, 0.0, 0.0, 1.0, 0.0, 1.0, 0.1553, 0.0, 0.1553, 0.0, 0.1553, 1.0, 0.1553, 1.0, 0.5238, 0.0, 0.5238, 0.0, 0.5238, 1.0, 0.5238, 1.0, 0.8008, 0.0, 0.8008, 0.0, 0.8008, 1.0, 0.8008, 1.0, 1.0, 0.0, 1.0, 0.0, 0.0, 1.0, 0.0, 1.0, 0.1553, 0.0, 0.1553, 0.0, 0.1553, 1.0, 0.1553, 1.0, 0.5238, 0.0, 0.5238, 0.0, 0.5238, 1.0, 0.5238, 1.0, 0.8008, 0.0, 0.8008, 0.0, 0.8008, 1.0, 0.8008, 1.0, 1.0, 0.0, 1.0, 0.0, 0.0, 1.0, 0.0, 1.0, 0.1553, 0.0, 0.1553, 0.0, 0.1553, 1.0, 0.1553, 1.0, 0.5238, 0.0, 0.5238, 0.0, 0.5238, 1.0, 0.5238, 1.0, 0.8008, 0.0, 0.8008, 0.0, 0.8008, 1.0, 0.8008, 1.0, 1.0, 0.0, 1.0, 0.0, 0.0, 1.0, 0.0, 1.0, 0.1553, 0.0, 0.1553, 0.0, 0.1553, 1.0, 0.1553, 1.0, 0.5238, 0.0, 0.5238, 0.0, 0.5238, 1.0, 0.5238, 1.0, 0.8008, 0.0, 0.8008, 0.0, 0.8008, 1.0, 0.8008, 1.0, 1.0, 0.0, 1.0, 0.0, 0.0, 1.0, 0.0, 1.0, 0.1553, 0.0, 0.1553, 0.0, 0.1553, 1.0, 0.1553, 1.0, 0.5238, 0.0, 0.5238, 0.0, 0.5238, 1.0, 0.5238, 1.0, 0.8008, 0.0, 0.8008, 0.0, 0.8008, 1.0, 0.8008, 1.0, 1.0, 0.0, 1.0, 0.0, 0.0, 1.0, 0.0, 1.0, 0.1553, 0.0, 0.1553, 0.0, 0.1553, 1.0, 0.1553, 1.0, 0.5238, 0.0, 0.5238, 0.0, 0.5238, 1.0, 0.5238, 1.0, 0.8008, 0.0, 0.8008, 0.0, 0.8008, 1.0, 0.8008, 1.0, 1.0, 0.0, 1.0, 0.0, 0.0, 1.0, 0.0, 1.0, 0.1553, 0.0, 0.1553, 0.0, 0.1553, 1.0, 0.1553, 1.0, 0.5238, 0.0, 0.5238, 0.0, 0.5238, 1.0, 0.5238, 1.0, 0.8008, 0.0, 0.8008, 0.0, 0.8008, 1.0, 0.8008, 1.0, 1.0, 0.0, 1.0, 0.0, 0.0, 1.0, 0.0, 1.0, 0.1553, 0.0, 0.1553, 0.0, 0.1553, 1.0, 0.1553, 1.0, 0.5238, 0.0, 0.5238, 0.0, 0.5238, 1.0, 0.5238, 1.0, 0.8008, 0.0, 0.8008, 0.0, 0.8008, 1.0, 0.8008, 1.0, 1.0, 0.0, 1.0, 0.0, 0.0, 1.0, 0.0, 1.0, 0.1553, 0.0, 0.1553, 0.0, 0.1553, 1.0, 0.1553, 1.0, 0.5238, 0.0, 0.5238, 0.0, 0.5238, 1.0, 0.5238, 1.0, 0.8008, 0.0, 0.8008, 0.0, 0.8008, 1.0, 0.8008, 1.0, 1.0, 0.0, 1.0, 0.0, 0.0, 1.0, 0.0, 1.0, 0.1553, 0.0, 0.1553, 0.0, 0.1553, 1.0, 0.1553, 1.0, 0.5238, 0.0, 0.5238, 0.0, 0.5238, 1.0, 0.5238, 1.0, 0.8008, 0.0, 0.8008, 0.0, 0.8008, 1.0, 0.8008, 1.0, 1.0, 0.0, 1.0, 0.0, 0.0, 1.0, 0.0, 1.0, 0.1553, 0.0, 0.1553, 0.0, 0.1553, 1.0, 0.1553, 1.0, 0.5238, 0.0, 0.5238, 0.0, 0.5238, 1.0, 0.5238, 1.0, 0.8008, 0.0, 0.8008, 0.0, 0.8008, 1.0, 0.8008, 1.0, 1.0, 0.0, 1.0, 0.0, 0.0, 1.0, 0.0, 1.0, 0.1553, 0.0, 0.1553, 0.0, 0.1553, 1.0, 0.1553, 1.0, 0.5238, 0.0, 0.5238, 0.0, 0.5238, 1.0, 0.5238, 1.0, 0.8008, 0.0, 0.8008, 0.0, 0.8008, 1.0, 0.8008, 1.0, 1.0, 0.0, 1.0, 0.0, 0.0, 1.0, 0.0, 1.0, 0.1553, 0.0, 0.1553, 0.0, 0.1553, 1.0, 0.1553, 1.0, 0.5238, 0.0, 0.5238, 0.0, 0.5238, 1.0, 0.5238, 1.0, 0.8008, 0.0, 0.8008, 0.0, 0.8008, 1.0, 0.8008, 1.0, 1.0, 0.0, 1.0, 0.0, 0.0, 1.0, 0.0, 1.0, 0.1553, 0.0, 0.1553, 0.0, 0.1553, 1.0, 0.1553, 1.0, 0.5238, 0.0, 0.5238, 0.0, 0.5238, 1.0, 0.5238, 1.0, 0.8008, 0.0, 0.8008, 0.0, 0.8008, 1.0, 0.8008, 1.0, 1.0, 0.0, 1.0, 0.0, 0.0, 1.0, 0.0, 1.0, 0.1553, 0.0, 0.1553, 0.0, 0.1553, 1.0, 0.1553, 1.0, 0.5238, 0.0, 0.5238, 0.0, 0.5238, 1.0, 0.5238, 1.0, 0.8008, 0.0, 0.8008, 0.0, 0.8008, 1.0, 0.8008, 1.0, 1.0, 0.0, 1.0, 0.0, 0.0, 1.0, 0.0, 1.0, 0.1553, 0.0, 0.1553, 0.0, 0.1553, 1.0, 0.1553, 1.0, 0.5238, 0.0, 0.5238, 0.0, 0.5238, 1.0, 0.5238, 1.0, 0.8008, 0.0, 0.8008, 0.0, 0.8008, 1.0, 0.8008, 1.0, 1.0, 0.0, 1.0, 0.0, 0.0, 1.0, 0.0, 1.0, 0.1553, 0.0, 0.1553, 0.0, 0.1553, 1.0, 0.1553, 1.0, 0.5238, 0.0, 0.5238, 0.0, 0.5238, 1.0, 0.5238, 1.0, 0.8008, 0.0, 0.8008, 0.0, 0.8008, 1.0, 0.8008, 1.0, 1.0, 0.0, 1.0, 0.0, 0.0, 1.0, 0.0, 1.0, 0.1553, 0.0, 0.1553, 0.0, 0.1553, 1.0, 0.1553, 1.0, 0.5238, 0.0, 0.5238, 0.0, 0.5238, 1.0, 0.5238, 1.0, 0.8008, 0.0, 0.8008, 0.0, 0.8008, 1.0, 0.8008, 1.0, 1.0, 0.0, 1.0, 0.0, 0.0, 1.0, 0.0, 1.0, 0.1553, 0.0, 0.1553, 0.0, 0.1553, 1.0, 0.1553, 1.0, 0.5238, 0.0, 0.5238, 0.0, 0.5238, 1.0, 0.5238, 1.0, 0.8008, 0.0, 0.8008, 0.0, 0.8008, 1.0, 0.8008, 1.0, 1.0, 0.0, 1.0, 0.0, 0.0, 1.0, 0.0, 1.0, 0.1553, 0.0, 0.1553, 0.0, 0.1553, 1.0, 0.1553, 1.0, 0.5238, 0.0, 0.5238, 0.0, 0.5238, 1.0, 0.5238, 1.0, 0.8008, 0.0, 0.8008, 0.0, 0.8008, 1.0, 0.8008, 1.0, 1.0, 0.0, 1.0, 0.0, 0.0, 1.0, 0.0, 1.0, 0.1553, 0.0, 0.1553, 0.0, 0.1553, 1.0, 0.1553, 1.0, 0.5238, 0.0, 0.5238, 0.0, 0.5238, 1.0, 0.5238, 1.0, 0.8008, 0.0, 0.8008, 0.0, 0.8008, 1.0, 0.8008, 1.0, 1.0, 0.0, 1.0, 0.0, 0.0, 1.0, 0.0, 1.0, 0.1553, 0.0, 0.1553, 0.0, 0.1553, 1.0, 0.1553, 1.0, 0.5238, 0.0, 0.5238, 0.0, 0.5238, 1.0, 0.5238, 1.0, 0.8008, 0.0, 0.8008, 0.0, 0.8008, 1.0, 0.8008, 1.0, 1.0, 0.0, 1.0, 0.0, 0.0, 1.0, 0.0, 1.0, 0.1553, 0.0, 0.1553, 0.0, 0.1553, 1.0, 0.1553, 1.0, 0.5238, 0.0, 0.5238, 0.0, 0.5238, 1.0, 0.5238, 1.0, 0.8008, 0.0, 0.8008, 0.0, 0.8008, 1.0, 0.8008, 1.0, 1.0, 0.0, 1.0, 0.0, 0.0, 1.0, 0.0, 1.0, 0.1553, 0.0, 0.1553, 0.0, 0.1553, 1.0, 0.1553, 1.0, 0.5238, 0.0, 0.5238, 0.0, 0.5238, 1.0, 0.5238, 1.0, 0.8008, 0.0, 0.8008, 0.0, 0.8008, 1.0, 0.8008, 1.0, 1.0, 0.0, 1.0, 0.0, 0.0, 1.0, 0.0, 1.0, 0.1553, 0.0, 0.1553, 0.0, 0.1553, 1.0, 0.1553, 1.0, 0.5238, 0.0, 0.5238, 0.0, 0.5238, 1.0, 0.5238, 1.0, 0.8008, 0.0, 0.8008, 0.0, 0.8008, 1.0, 0.8008, 1.0, 1.0, 0.0, 1.0, 0.0, 0.0, 1.0, 0.0, 1.0, 0.1553, 0.0, 0.1553, 0.0, 0.1553, 1.0, 0.1553, 1.0, 0.5238, 0.0, 0.5238, 0.0, 0.5238, 1.0, 0.5238, 1.0, 0.8008, 0.0, 0.8008, 0.0, 0.8008, 1.0, 0.8008, 1.0, 1.0, 0.0, 1.0, 0.0, 0.0, 1.0, 0.0, 1.0, 0.1553, 0.0, 0.1553, 0.0, 0.1553, 1.0, 0.1553, 1.0, 0.5238, 0.0, 0.5238, 0.0, 0.5238, 1.0, 0.5238, 1.0, 0.8008, 0.0, 0.8008, 0.0, 0.8008, 1.0, 0.8008, 1.0, 1.0, 0.0, 1.0, 0.0, 0.0, 1.0, 0.0, 1.0, 0.1553, 0.0, 0.1553, 0.0, 0.1553, 1.0, 0.1553, 1.0, 0.5238, 0.0, 0.5238, 0.0, 0.5238, 1.0, 0.5238, 1.0, 0.8008, 0.0, 0.8008, 0.0, 0.8008, 1.0, 0.8008, 1.0, 1.0, 0.0, 1.0, 0.0, 0.0, 1.0, 0.0, 1.0, 0.1553, 0.0, 0.1553, 0.0, 0.1553, 1.0, 0.1553, 1.0, 0.5238, 0.0, 0.5238, 0.0, 0.5238, 1.0, 0.5238, 1.0, 0.8008, 0.0, 0.8008, 0.0, 0.8008, 1.0, 0.8008, 1.0, 1.0, 0.0, 1.0, 0.0, 0.0, 1.0, 0.0, 1.0, 0.1553, 0.0, 0.1553, 0.0, 0.1553, 1.0, 0.1553, 1.0, 0.5238, 0.0, 0.5238, 0.0, 0.5238, 1.0, 0.5238, 1.0, 0.8008, 0.0, 0.8008, 0.0, 0.8008, 1.0, 0.8008, 1.0, 1.0, 0.0, 1.0, 0.0, 0.0, 1.0, 0.0, 1.0, 0.1553, 0.0, 0.1553, 0.0, 0.1553, 1.0, 0.1553, 1.0, 0.5238, 0.0, 0.5238, 0.0, 0.5238, 1.0, 0.5238, 1.0, 0.8008, 0.0, 0.8008, 0.0, 0.8008, 1.0, 0.8008, 1.0, 1.0, 0.0, 1.0, 0.0, 0.0, 1.0, 0.0, 1.0, 0.1553, 0.0, 0.1553, 0.0, 0.1553, 1.0, 0.1553, 1.0, 0.5238, 0.0, 0.5238, 0.0, 0.5238, 1.0, 0.5238, 1.0, 0.8008, 0.0, 0.8008, 0.0, 0.8008, 1.0, 0.8008, 1.0, 1.0, 0.0, 1.0, 0.0, 0.0, 1.0, 0.0, 1.0, 0.1553, 0.0, 0.1553, 0.0, 0.1553, 1.0, 0.1553, 1.0, 0.5238, 0.0, 0.5238, 0.0, 0.5238, 1.0, 0.5238, 1.0, 0.8008, 0.0, 0.8008, 0.0, 0.8008, 1.0, 0.8008, 1.0, 1.0, 0.0, 1.0, 0.0, 0.0, 1.0, 0.0, 1.0, 0.1553, 0.0, 0.1553, 0.0, 0.1553, 1.0, 0.1553, 1.0, 0.5238, 0.0, 0.5238, 0.0, 0.5238, 1.0, 0.5238, 1.0, 0.8008, 0.0, 0.8008, 0.0, 0.8008, 1.0, 0.8008, 1.0, 1.0, 0.0, 1.0, 0.0, 0.0, 1.0, 0.0, 1.0, 0.1553, 0.0, 0.1553, 0.0, 0.1553, 1.0, 0.1553, 1.0, 0.5238, 0.0, 0.5238, 0.0, 0.5238, 1.0, 0.5238, 1.0, 0.8008, 0.0, 0.8008, 0.0, 0.8008, 1.0, 0.8008, 1.0, 1.0, 0.0, 1.0, 0.0, 0.0, 1.0, 0.0, 1.0, 0.1553, 0.0, 0.1553, 0.0, 0.1553, 1.0, 0.1553, 1.0, 0.5238, 0.0, 0.5238, 0.0, 0.5238, 1.0, 0.5238, 1.0, 0.8008, 0.0, 0.8008, 0.0, 0.8008, 1.0, 0.8008, 1.0, 1.0, 0.0, 1.0, 0.0, 0.0, 1.0, 0.0, 1.0, 0.1553, 0.0, 0.1553, 0.0, 0.1553, 1.0, 0.1553, 1.0, 0.5238, 0.0, 0.5238, 0.0, 0.5238, 1.0, 0.5238, 1.0, 0.8008, 0.0, 0.8008, 0.0, 0.8008, 1.0, 0.8008, 1.0, 1.0, 0.0, 1.0, 0.0, 0.0, 1.0, 0.0, 1.0, 0.1553, 0.0, 0.1553, 0.0, 0.1553, 1.0, 0.1553, 1.0, 0.5238, 0.0, 0.5238, 0.0, 0.5238, 1.0, 0.5238, 1.0, 0.8008, 0.0, 0.8008, 0.0, 0.8008, 1.0, 0.8008, 1.0, 1.0, 0.0, 1.0, 0.0, 0.0, 1.0, 0.0, 1.0, 0.1553, 0.0, 0.1553, 0.0, 0.1553, 1.0, 0.1553, 1.0, 0.5238, 0.0, 0.5238, 0.0, 0.5238, 1.0, 0.5238, 1.0, 0.8008, 0.0, 0.8008, 0.0, 0.8008, 1.0, 0.8008, 1.0, 1.0, 0.0, 1.0, 0.0, 0.0, 1.0, 0.0, 1.0, 0.1553, 0.0, 0.1553, 0.0, 0.1553, 1.0, 0.1553, 1.0, 0.5238, 0.0, 0.5238, 0.0, 0.5238, 1.0, 0.5238, 1.0, 0.8008, 0.0, 0.8008, 0.0, 0.8008, 1.0, 0.8008, 1.0, 1.0, 0.0, 1.0, 0.0, 0.0, 1.0, 0.0, 1.0, 0.1553, 0.0, 0.1553, 0.0, 0.1553, 1.0, 0.1553, 1.0, 0.5238, 0.0, 0.5238, 0.0, 0.5238, 1.0, 0.5238, 1.0, 0.8008, 0.0, 0.8008, 0.0, 0.8008, 1.0, 0.8008, 1.0, 1.0, 0.0, 1.0, 0.0, 0.0, 1.0, 0.0, 1.0, 0.1553, 0.0, 0.1553, 0.0, 0.1553, 1.0, 0.1553, 1.0, 0.5238, 0.0, 0.5238, 0.0, 0.5238, 1.0, 0.5238, 1.0, 0.8008, 0.0, 0.8008, 0.0, 0.8008, 1.0, 0.8008, 1.0, 1.0, 0.0, 1.0, 0.0, 0.0, 1.0, 0.0, 1.0, 0.1553, 0.0, 0.1553, 0.0, 0.1553, 1.0, 0.1553, 1.0, 0.5238, 0.0, 0.5238, 0.0, 0.5238, 1.0, 0.5238, 1.0, 0.8008, 0.0, 0.8008, 0.0, 0.8008, 1.0, 0.8008, 1.0, 1.0, 0.0, 1.0, 0.0, 0.0, 1.0, 0.0, 1.0, 0.1553, 0.0, 0.1553, 0.0, 0.1553, 1.0, 0.1553, 1.0, 0.5238, 0.0, 0.5238, 0.0, 0.5238, 1.0, 0.5238, 1.0, 0.8008, 0.0, 0.8008, 0.0, 0.8008, 1.0, 0.8008, 1.0, 1.0, 0.0, 1.0, 0.0, 0.0, 1.0, 0.0, 1.0, 0.1553, 0.0, 0.1553, 0.0, 0.1553, 1.0, 0.1553, 1.0, 0.5238, 0.0, 0.5238, 0.0, 0.5238, 1.0, 0.5238, 1.0, 0.8008, 0.0, 0.8008, 0.0, 0.8008, 1.0, 0.8008, 1.0, 1.0, 0.0, 1.0, 0.0, 0.0, 1.0, 0.0, 1.0, 0.1553, 0.0, 0.1553, 0.0, 0.1553, 1.0, 0.1553, 1.0, 0.5238, 0.0, 0.5238, 0.0, 0.5238, 1.0, 0.5238, 1.0, 0.8008, 0.0, 0.8008, 0.0, 0.8008, 1.0, 0.8008, 1.0, 1.0, 0.0, 1.0, 0.0, 0.0, 1.0, 0.0, 1.0, 0.1553, 0.0, 0.1553, 0.0, 0.1553, 1.0, 0.1553, 1.0, 0.5238, 0.0, 0.5238, 0.0, 0.5238, 1.0, 0.5238, 1.0, 0.8008, 0.0, 0.8008, 0.0, 0.8008, 1.0, 0.8008, 1.0, 1.0, 0.0, 1.0, 0.0, 0.0, 1.0, 0.0, 1.0, 0.1553, 0.0, 0.1553, 0.0, 0.1553, 1.0, 0.1553, 1.0, 0.5238, 0.0, 0.5238, 0.0, 0.5238, 1.0, 0.5238, 1.0, 0.8008, 0.0, 0.8008, 0.0, 0.8008, 1.0, 0.8008, 1.0, 1.0, 0.0, 1.0, 0.0, 0.0, 1.0, 0.0, 1.0, 0.1553, 0.0, 0.1553, 0.0, 0.1553, 1.0, 0.1553, 1.0, 0.5238, 0.0, 0.5238, 0.0, 0.5238, 1.0, 0.5238, 1.0, 0.8008, 0.0, 0.8008, 0.0, 0.8008, 1.0, 0.8008, 1.0, 1.0, 0.0, 1.0, 0.0, 0.0, 1.0, 0.0, 1.0, 0.1553, 0.0, 0.1553, 0.0, 0.1553, 1.0, 0.1553, 1.0, 0.5238, 0.0, 0.5238, 0.0, 0.5238, 1.0, 0.5238, 1.0, 0.8008, 0.0, 0.8008, 0.0, 0.8008, 1.0, 0.8008, 1.0, 1.0, 0.0, 1.0, 0.0, 0.0, 1.0, 0.0, 1.0, 0.1553, 0.0, 0.1553, 0.0, 0.1553, 1.0, 0.1553, 1.0, 0.5238, 0.0, 0.5238, 0.0, 0.5238, 1.0, 0.5238, 1.0, 0.8008, 0.0, 0.8008, 0.0, 0.8008, 1.0, 0.8008, 1.0, 1.0, 0.0, 1.0, 0.0, 0.0, 1.0, 0.0, 1.0, 0.1553, 0.0, 0.1553, 0.0, 0.1553, 1.0, 0.1553, 1.0, 0.5238, 0.0, 0.5238, 0.0, 0.5238, 1.0, 0.5238, 1.0, 0.8008, 0.0, 0.8008, 0.0, 0.8008, 1.0, 0.8008, 1.0, 1.0, 0.0, 1.0, 0.0, 0.0, 1.0, 0.0, 1.0, 0.1553, 0.0, 0.1553, 0.0, 0.1553, 1.0, 0.1553, 1.0, 0.5238, 0.0, 0.5238, 0.0, 0.5238, 1.0, 0.5238, 1.0, 0.8008, 0.0, 0.8008, 0.0, 0.8008, 1.0, 0.8008, 1.0, 1.0, 0.0, 1.0, 0.0, 0.0, 1.0, 0.0, 1.0, 0.1553, 0.0, 0.1553, 0.0, 0.1553, 1.0, 0.1553, 1.0, 0.5238, 0.0, 0.5238, 0.0, 0.5238, 1.0, 0.5238, 1.0, 0.8008, 0.0, 0.8008, 0.0, 0.8008, 1.0, 0.8008, 1.0, 1.0, 0.0, 1.0, 0.0, 0.0, 1.0, 0.0, 1.0, 0.1553, 0.0, 0.1553, 0.0, 0.1553, 1.0, 0.1553, 1.0, 0.5238, 0.0, 0.5238, 0.0, 0.5238, 1.0, 0.5238, 1.0, 0.8008, 0.0, 0.8008, 0.0, 0.8008, 1.0, 0.8008, 1.0, 1.0, 0.0, 1.0, 0.0, 0.0, 1.0, 0.0, 1.0, 0.1553, 0.0, 0.1553, 0.0, 0.1553, 1.0, 0.1553, 1.0, 0.5238, 0.0, 0.5238, 0.0, 0.5238, 1.0, 0.5238, 1.0, 0.8008, 0.0, 0.8008, 0.0, 0.8008, 1.0, 0.8008, 1.0, 1.0, 0.0, 1.0, 0.0, 0.0, 1.0, 0.0, 1.0, 0.1553, 0.0, 0.1553, 0.0, 0.1553, 1.0, 0.1553, 1.0, 0.5238, 0.0, 0.5238, 0.0, 0.5238, 1.0, 0.5238, 1.0, 0.8008, 0.0, 0.8008, 0.0, 0.8008, 1.0, 0.8008, 1.0, 1.0, 0.0, 1.0, 0.0, 0.0, 1.0, 0.0, 1.0, 0.1553, 0.0, 0.1553, 0.0, 0.1553, 1.0, 0.1553, 1.0, 0.5238, 0.0, 0.5238, 0.0, 0.5238, 1.0, 0.5238, 1.0, 0.8008, 0.0, 0.8008, 0.0, 0.8008, 1.0, 0.8008, 1.0, 1.0, 0.0, 1.0, 0.0, 0.0, 1.0, 0.0, 1.0, 0.1553, 0.0, 0.1553, 0.0, 0.1553, 1.0, 0.1553, 1.0, 0.5238, 0.0, 0.5238, 0.0, 0.5238, 1.0, 0.5238, 1.0, 0.8008, 0.0, 0.8008, 0.0, 0.8008, 1.0, 0.8008, 1.0, 1.0, 0.0, 1.0, 0.0, 0.0, 1.0, 0.0, 1.0, 0.1553, 0.0, 0.1553, 0.0, 0.1553, 1.0, 0.1553, 1.0, 0.5238, 0.0, 0.5238, 0.0, 0.5238, 1.0, 0.5238, 1.0, 0.8008, 0.0, 0.8008, 0.0, 0.8008, 1.0, 0.8008, 1.0, 1.0, 0.0, 1.0, 0.0, 0.0, 1.0, 0.0, 1.0, 0.1553, 0.0, 0.1553, 0.0, 0.1553, 1.0, 0.1553, 1.0, 0.5238, 0.0, 0.5238, 0.0, 0.5238, 1.0, 0.5238, 1.0, 0.8008, 0.0, 0.8008, 0.0, 0.8008, 1.0, 0.8008, 1.0, 1.0, 0.0, 1.0, 0.0, 0.0, 1.0, 0.0, 1.0, 0.1553, 0.0, 0.1553, 0.0, 0.1553, 1.0, 0.1553, 1.0, 0.5238, 0.0, 0.5238, 0.0, 0.5238, 1.0, 0.5238, 1.0, 0.8008, 0.0, 0.8008, 0.0, 0.8008, 1.0, 0.8008, 1.0, 1.0, 0.0, 1.0, 0.0, 0.0, 1.0, 0.0, 1.0, 0.1553, 0.0, 0.1553, 0.0, 0.1553, 1.0, 0.1553, 1.0, 0.5238, 0.0, 0.5238, 0.0, 0.5238, 1.0, 0.5238, 1.0, 0.8008, 0.0, 0.8008, 0.0, 0.8008, 1.0, 0.8008, 1.0, 1.0, 0.0, 1.0, 0.0, 0.0, 1.0, 0.0, 1.0, 0.1553, 0.0, 0.1553, 0.0, 0.1553, 1.0, 0.1553, 1.0, 0.5238, 0.0, 0.5238, 0.0, 0.5238, 1.0, 0.5238, 1.0, 0.8008, 0.0, 0.8008, 0.0, 0.8008, 1.0, 0.8008, 1.0, 1.0, 0.0, 1.0, 0.0, 0.0, 1.0, 0.0, 1.0, 0.1553, 0.0, 0.1553, 0.0, 0.1553, 1.0, 0.1553, 1.0, 0.5238, 0.0, 0.5238, 0.0, 0.5238, 1.0, 0.5238, 1.0, 0.8008, 0.0, 0.8008, 0.0, 0.8008, 1.0, 0.8008, 1.0, 1.0, 0.0, 1.0, 0.0, 0.0, 1.0, 0.0, 1.0, 0.1553, 0.0, 0.1553, 0.0, 0.1553, 1.0, 0.1553, 1.0, 0.5238, 0.0, 0.5238, 0.0, 0.5238, 1.0, 0.5238, 1.0, 0.8008, 0.0, 0.8008, 0.0, 0.8008, 1.0, 0.8008, 1.0, 1.0, 0.0, 1.0, 0.0, 0.0, 1.0, 0.0, 1.0, 0.1553, 0.0, 0.1553, 0.0, 0.1553, 1.0, 0.1553, 1.0, 0.5238, 0.0, 0.5238, 0.0, 0.5238, 1.0, 0.5238, 1.0, 0.8008, 0.0, 0.8008])
me_plane_003.materials.append(mat_japanesesedge1)
me_plane_003.use_remesh_fix_poles = True
me_plane_003.use_remesh_preserve_attributes = False
me_plane_003.update()

# ---- objects
ob_japanesesedge1 = bpy.data.objects.new('JapaneseSedge1', me_plane_003)

# ---- transforms, parenting, visibility, modifiers, constraints
ob_japanesesedge1.location = (0.0, 0.0, 0.0)

# ---- collection membership
col_collection.objects.link(ob_japanesesedge1)

# ---- scene / render settings (as saved in the file)
scene.frame_start = 1; scene.frame_end = 250; scene.frame_set(1)
scene.render.engine = 'BLENDER_EEVEE_NEXT'
scene.cycles.use_denoising = False
scene.cycles.samples = 128
scene.cycles.sampling_pattern = 'TABULATED_SOBOL'
scene.cycles.use_adaptive_sampling = False
scene.cycles.use_light_tree = False
scene.view_settings.view_transform = 'Filmic'
bpy.context.view_layer.update()

# ---- added for rendering (the .blend has no active camera and no usable light): camera, sun
cam_auto = bpy.data.cameras.new('AutoCamera')
cam_auto.lens = 50.0
cam_auto.sensor_width = 36.0
cam_auto.clip_end = 1000.0
ob_auto_camera = bpy.data.objects.new('AutoCamera', cam_auto)
scene.collection.objects.link(ob_auto_camera)
ob_auto_camera.location = (3.40692, -4.23473, 2.88258)
ob_auto_camera.rotation_euler = (1.09748, -7.21219e-08, 0.694738)
scene.camera = ob_auto_camera
light_auto_sun = bpy.data.lights.new('AutoSun', 'SUN')
light_auto_sun.energy = 3.0
light_auto_sun.angle = 0.0523599
ob_auto_sun = bpy.data.objects.new('AutoSun', light_auto_sun)
scene.collection.objects.link(ob_auto_sun)
ob_auto_sun.rotation_euler = (0.872665, 0.174533, 0.523599)
bpy.context.view_layer.update()
